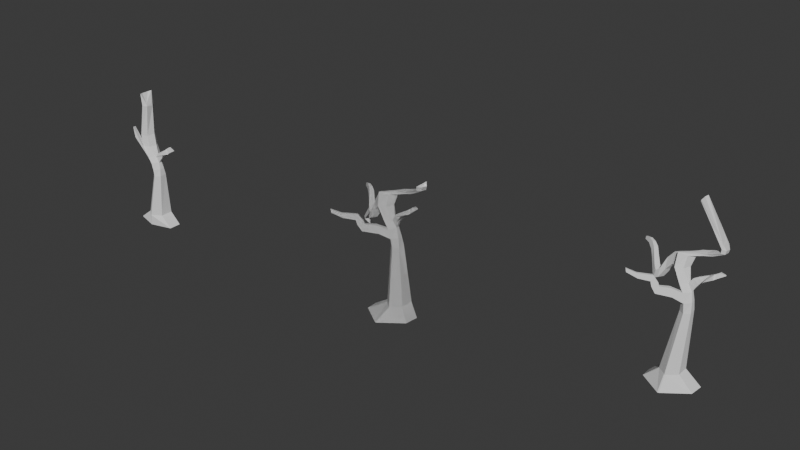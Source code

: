 # Source: arbol_1.blend  (saved by Blender 4.5.91; exported with 4.5.12 LTS)
import bpy
from mathutils import Matrix  # noqa: F401  (used for matrix-valued properties, if any)

bpy.ops.wm.read_factory_settings(use_empty=True)
scene = bpy.context.scene
scene.name = 'Scene'

# ---- collections
col_collection = bpy.data.collections.new('Collection'); scene.collection.children.link(col_collection)

# ---- world
world_world = bpy.data.worlds.new('World'); scene.world = world_world
world_world.use_nodes = True; world_world.node_tree.nodes.clear()
_N = world_world.node_tree.nodes; _L = world_world.node_tree.links
n0 = _N.new('ShaderNodeOutputWorld'); n0.name = 'World Output'; n0.location = (200, 100)
n1 = _N.new('ShaderNodeBackground'); n1.name = 'Background'; n1.location = (-200, 100)
n1.inputs[0].default_value = (0.05088, 0.05088, 0.05088, 1.0)
_L.new(n1.outputs[0], n0.inputs[0])
n0.is_active_output = True
world_world.color = (0.05088, 0.05088, 0.05088)
world_world.sun_shadow_jitter_overblur = 0.0

# ---- meshes
me_cylinder = bpy.data.meshes.new('Cylinder')
me_cylinder.from_pydata([(0.5744, 0.2385, 5.308), (0.3643, 0.539, 5.272), (0.5827, -0.3321, 5.235), (0.3778, -0.5982, 5.146), (0.1932, -0.3002, 5.116), (0.1838, 0.2685, 5.177), (0.08459, 0.3478, 8.2), (-0.02438, 0.6241, 8.234), (-0.0361, -0.2576, 8.211), (-0.2787, -0.5748, 8.228), (-0.2878, -0.2874, 8.181), (-0.1377, 0.3118, 8.193), (0.1179, 0.7304, 8.953), (-0.003132, 0.968, 9.049), (-0.3168, -0.08258, 9.214), (-0.1329, 0.6046, 9.097), (0.922, 1.949, 9.628), (0.8097, 2.232, 9.864), (0.9079, 1.388, 9.726), (0.7874, 1.116, 9.827), (0.753, 1.406, 9.767), (0.7662, 1.969, 9.779), (-0.3141, -0.3788, 9.265), (-0.04196, 0.01367, 9.038), (-0.003685, 0.2275, 7.249), (0.1071, 0.498, 7.338), (0.2543, 0.03758, 7.314), (0.233, -0.195, 7.287), (0.008995, -0.6149, 7.222), (-0.06508, -0.3277, 7.182), (-0.06508, -0.3277, 7.182), (-0.003685, 0.2275, 7.249), (-0.2878, -0.2874, 8.181), (-0.1377, 0.3118, 8.193), (0.2193, 0.5004, 6.757), (0.08612, -0.3368, 6.601), (0.412, -0.2022, 6.728), (0.1002, 0.2274, 6.663), (0.1982, -0.6279, 6.641), (0.4171, 0.03471, 6.761), (0.3327, -0.179, 7.713), (0.4683, -0.1466, 7.929), (0.6298, -0.1064, 8.134), (0.796, -0.06557, 8.341), (0.9476, -0.03091, 8.554), (1.068, -0.001159, 8.766), (1.084, 0.2571, 8.744), (0.9671, 0.2236, 8.538), (0.8206, 0.1857, 8.331), (0.6588, 0.1417, 8.129), (0.5001, 0.09782, 7.93), (0.3632, 0.06284, 7.725), (0.5063, 0.01955, 7.228), (0.6015, 0.01383, 7.492), (0.7193, 0.02188, 7.728), (0.8466, 0.03982, 7.953), (0.9692, 0.06332, 8.171), (1.076, 0.09005, 8.382), (1.065, -0.1589, 8.393), (0.9563, -0.1824, 8.177), (0.8305, -0.2023, 7.953), (0.7012, -0.2166, 7.723), (0.5849, -0.2224, 7.476), (0.4937, -0.2148, 7.2), (0.2995, 0.5152, 6.025), (0.1636, -0.3266, 5.867), (0.5192, -0.2708, 6.0), (0.1531, 0.2424, 5.928), (0.3142, -0.6217, 5.902), (0.5129, 0.129, 6.052), (-0.53, 1.691, 6.258), (-0.5395, 1.645, 6.326), (-0.5212, 1.671, 6.347), (-0.5055, 1.716, 6.275), (0.8152, -1.274, 8.354), (0.8117, -1.27, 8.352), (0.8119, -1.273, 8.364), (0.815, -1.278, 8.366), (1.27, 0.02559, 8.821), (1.294, 0.002302, 8.772), (1.296, -0.05545, 8.781), (1.272, -0.03271, 8.83), (-1.323, -3.194, 7.957), (-1.365, -3.197, 8.224), (-1.405, -3.092, 8.209), (-1.377, -3.088, 7.945), (-0.2152, -0.8934, 6.926), (-0.5029, -1.483, 6.998), (-0.7098, -1.749, 7.762), (-1.11, -2.546, 7.891), (-1.055, -2.688, 7.911), (-0.6429, -1.929, 7.8), (-0.4232, -1.703, 7.045), (-0.1176, -1.147, 6.961), (-0.1478, -0.8845, 6.287), (-0.5686, -1.7, 6.525), (-0.7562, -1.917, 7.353), (-1.072, -2.541, 7.534), (-0.999, -2.685, 7.551), (-0.6669, -2.103, 7.386), (-0.4629, -1.933, 6.546), (-0.01664, -1.142, 6.317), (-0.5473, -1.53, 7.252), (-0.4733, -1.726, 7.31), (-0.7006, -1.861, 7.03), (-0.6118, -2.089, 7.056), (0.1958, 1.273, 9.216), (0.4486, 1.704, 9.199), (0.7634, 1.98, 9.468), (0.8123, 2.247, 9.549), (0.5418, 2.026, 9.19), (0.305, 1.642, 9.144), (0.7374, 1.408, 9.462), (0.373, 1.098, 9.242), (0.08759, 0.6381, 9.294), (0.4111, 1.36, 9.022), (0.64, 1.726, 9.052), (0.9122, 1.941, 9.362), (0.1087, 0.3633, 9.311), (0.4125, 0.833, 9.254), (0.7745, 1.128, 9.509), (0.8949, 1.383, 9.431), (0.577, 1.148, 9.095), (0.3263, 0.736, 9.083), (-0.06508, -0.3277, 7.182), (-0.003685, 0.2275, 7.249), (-0.2878, -0.2874, 8.181), (-0.1377, 0.3118, 8.193), (-0.1377, 0.3118, 8.193), (-0.2878, -0.2874, 8.181), (-0.1329, 0.6046, 9.097), (-0.3168, -0.08258, 9.214), (-1.8, 1.915, 8.043), (-1.83, 1.798, 8.041), (-1.803, 1.981, 8.217), (-1.839, 1.849, 8.239), (-0.4484, -0.08375, 8.101), (-0.645, 0.00443, 7.449), (-0.8078, -0.07223, 6.705), (-0.9657, 0.03692, 6.453), (-1.086, 0.3101, 6.728), (-1.188, 0.5691, 7.066), (-1.323, 0.9, 7.459), (-1.462, 1.203, 7.819), (-1.629, 1.493, 8.047), (-1.588, 1.661, 8.052), (-1.41, 1.43, 7.843), (-1.257, 1.167, 7.47), (-1.109, 0.8776, 7.067), (-0.9919, 0.6561, 6.719), (-0.8587, 0.4318, 6.461), (-0.6921, 0.375, 6.704), (-0.5178, 0.4924, 7.439), (-0.3111, 0.463, 8.101), (-1.599, 1.778, 8.341), (-1.437, 1.611, 8.268), (-1.294, 1.434, 8.066), (-1.138, 1.124, 7.615), (-0.9792, 0.7976, 7.211), (-0.8337, 0.572, 6.966), (-0.6837, 0.5705, 7.29), (-0.5393, 0.7573, 8.127), (-0.3169, 0.7054, 8.821), (-1.651, 1.589, 8.374), (-1.505, 1.371, 8.32), (-1.376, 1.132, 8.108), (-1.236, 0.7712, 7.678), (-1.092, 0.3933, 7.288), (-0.9615, 0.1113, 7.037), (-0.8274, 0.0608, 7.371), (-0.6952, 0.2048, 8.267), (-0.4838, 0.07861, 8.959), (0.05437, 1.379, -1.055), (0.1097, 1.379, -1.055), (0.4271, 1.26, 0.3002), (0.3899, 1.263, 0.2923), (0.4061, 1.274, 0.3293), (0.9188, 0.9117, -1.055), (0.9478, 0.863, -1.055), (0.7622, 0.6513, 0.3616), (0.7437, 0.7111, 0.3595), (0.7608, 0.6767, 0.3947), (0.9023, -0.293, -1.024), (0.8697, -0.3587, -1.022), (0.717, -0.394, 0.3197), (0.738, -0.3282, 0.327), (0.7364, -0.3565, 0.3581), (0.02859, -1.639, -1.047), (-0.02671, -1.639, -1.047), (0.3296, -0.9149, 0.2123), (0.3667, -0.9192, 0.2202), (0.3474, -0.9269, 0.2488), (-0.8364, -0.5171, -1.0), (-0.866, -0.4681, -1.0), (0.02098, -0.2842, 0.1724), (0.03804, -0.3571, 0.1729), (0.02163, -0.312, 0.204), (-0.866, 0.4681, -1.0), (-0.8364, 0.5171, -1.0), (0.06631, 0.7978, 0.2157), (0.04515, 0.7337, 0.2101), (0.04601, 0.7599, 0.2435), (-1.544, 0.9323, 5.727), (-1.661, 1.162, 5.804), (-1.607, 1.339, 5.944), (-1.478, 1.128, 5.886), (-1.395, 1.908, 4.477), (-1.425, 1.967, 4.497), (-1.411, 2.012, 4.533), (-1.378, 1.958, 4.518)], [], [(25, 24, 11, 7), (11, 10, 129, 128), (27, 26, 6, 8), (10, 11, 33, 32), (28, 27, 8, 9), (26, 25, 7, 6), (109, 108, 21, 17), (6, 7, 13, 12), (7, 11, 15, 13), (10, 9, 22, 14), (8, 6, 12, 23), (112, 120, 19, 20), (121, 117, 16, 18), (108, 112, 20, 21), (120, 121, 18, 19), (117, 109, 17, 16), (9, 8, 23, 22), (39, 34, 25, 26), (38, 36, 27, 28), (37, 35, 29, 24), (35, 38, 28, 29), (34, 37, 24, 25), (24, 29, 30, 31), (10, 29, 28, 9), (11, 24, 31, 33), (33, 31, 125, 127), (29, 10, 32, 30), (67, 37, 71, 70), (90, 89, 84, 83), (66, 69, 39, 36), (67, 65, 35, 37), (68, 66, 36, 38), (69, 64, 34, 39), (39, 26, 51, 52), (52, 51, 50, 53), (53, 50, 49, 54), (54, 49, 48, 55), (55, 48, 47, 56), (56, 47, 46, 57), (27, 36, 63, 40), (40, 63, 62, 41), (41, 62, 61, 42), (42, 61, 60, 43), (43, 60, 77, 74), (44, 59, 58, 45), (45, 58, 80, 81), (36, 39, 52, 63), (63, 52, 53, 62), (62, 53, 54, 61), (61, 54, 55, 60), (60, 55, 56, 59), (59, 56, 57, 58), (26, 27, 40, 51), (51, 40, 41, 50), (50, 41, 42, 49), (49, 42, 43, 48), (48, 43, 44, 47), (47, 44, 45, 46), (0, 1, 64, 69), (3, 2, 66, 68), (5, 4, 65, 67), (2, 0, 69, 66), (4, 3, 68, 65), (1, 5, 67, 64), (73, 70, 71, 72), (34, 64, 73, 72), (64, 67, 70, 73), (37, 34, 72, 71), (74, 77, 76, 75), (59, 44, 75, 76), (44, 43, 74, 75), (60, 59, 76, 77), (78, 81, 80, 79), (57, 46, 78, 79), (46, 45, 81, 78), (58, 57, 79, 80), (85, 82, 83, 84), (89, 97, 85, 84), (98, 90, 83, 82), (97, 98, 82, 85), (65, 68, 101, 94), (94, 101, 100, 95), (104, 105, 99, 96), (96, 99, 98, 97), (68, 38, 93, 101), (101, 93, 92, 100), (105, 103, 91, 99), (99, 91, 90, 98), (35, 65, 94, 86), (86, 94, 95, 87), (102, 104, 96, 88), (88, 96, 97, 89), (38, 35, 86, 93), (93, 86, 87, 92), (103, 102, 88, 91), (91, 88, 89, 90), (92, 87, 102, 103), (87, 95, 104, 102), (100, 92, 103, 105), (95, 100, 105, 104), (12, 13, 111, 115), (115, 111, 110, 116), (116, 110, 109, 117), (22, 23, 123, 118), (118, 123, 122, 119), (119, 122, 121, 120), (15, 14, 114, 106), (106, 114, 113, 107), (107, 113, 112, 108), (23, 12, 115, 123), (123, 115, 116, 122), (122, 116, 117, 121), (14, 22, 118, 114), (114, 118, 119, 113), (113, 119, 120, 112), (13, 15, 106, 111), (111, 106, 107, 110), (110, 107, 108, 109), (125, 124, 126, 127), (31, 30, 124, 125), (32, 33, 127, 126), (30, 32, 126, 124), (145, 144, 133, 132), (15, 11, 128, 130), (10, 14, 131, 129), (14, 15, 130, 131), (132, 133, 135, 134), (154, 145, 132, 134), (163, 154, 134, 135), (144, 163, 135, 133), (129, 131, 171, 136), (136, 171, 170, 137), (137, 170, 169, 138), (138, 169, 168, 139), (139, 168, 167, 140), (140, 167, 166, 141), (141, 166, 165, 142), (142, 165, 164, 143), (143, 164, 163, 144), (131, 130, 162, 171), (171, 162, 161, 170), (170, 161, 160, 169), (169, 160, 159, 168), (168, 159, 158, 167), (167, 158, 157, 166), (166, 157, 156, 165), (165, 156, 155, 164), (164, 155, 154, 163), (130, 128, 153, 162), (162, 153, 152, 161), (161, 152, 151, 160), (160, 151, 150, 159), (159, 150, 149, 158), (158, 149, 148, 157), (157, 148, 147, 156), (156, 147, 146, 155), (155, 146, 145, 154), (128, 129, 136, 153), (153, 136, 137, 152), (152, 137, 138, 151), (151, 138, 139, 150), (150, 139, 140, 149), (140, 141, 203, 202), (148, 141, 142, 147), (147, 142, 143, 146), (146, 143, 144, 145), (174, 175, 176), (179, 180, 181), (184, 185, 186), (189, 190, 191), (194, 195, 196), (199, 200, 201), (172, 175, 174, 173), (179, 178, 177, 180), (184, 183, 182, 185), (189, 188, 187, 190), (194, 193, 192, 195), (199, 198, 197, 200), (172, 173, 177, 178, 182, 183, 187, 188, 192, 193, 197, 198), (173, 174, 180, 177), (198, 199, 175, 172), (181, 180, 174, 176, 1, 0), (176, 175, 199, 201, 5, 1), (178, 179, 185, 182), (186, 185, 179, 181, 0, 2), (183, 184, 190, 187), (191, 190, 184, 186, 2, 3), (188, 189, 195, 192), (196, 195, 189, 191, 3, 4), (193, 194, 200, 197), (201, 200, 194, 196, 4, 5), (205, 202, 206, 209), (149, 140, 202, 205), (148, 149, 205, 204), (141, 148, 204, 203), (209, 206, 207, 208), (202, 203, 207, 206), (203, 204, 208, 207), (204, 205, 209, 208)])
_uv = me_cylinder.uv_layers.new(name='UVMap')
_uv.uv.foreach_set('vector', [-8.941e-08, 1.0, 0.1667, 1.0, 0.1667, 1.0, -8.941e-08, 1.0, 0.1667, 1.0, 0.3333, 1.0, 0.3333, 1.0, 0.1667, 1.0, 0.6667, 1.0, 0.8333, 1.0, 0.8333, 1.0, 0.6667, 1.0, 0.3333, 1.0, 0.1667, 1.0, 0.1667, 1.0, 0.3333, 1.0, 0.5, 1.0, 0.6667, 1.0, 0.6667, 1.0, 0.5, 1.0, 0.8333, 1.0, 1.0, 1.0, 1.0, 1.0, 0.8333, 1.0, -8.941e-08, 1.0, 0.1667, 1.0, 0.1667, 1.0, -8.941e-08, 1.0, 0.8333, 1.0, 1.0, 1.0, 1.0, 1.0, 0.8333, 1.0, -8.941e-08, 1.0, 0.1667, 1.0, 0.1667, 1.0, -8.941e-08, 1.0, 0.3333, 1.0, 0.5, 1.0, 0.5, 1.0, 0.3333, 1.0, 0.6667, 1.0, 0.8333, 1.0, 0.8333, 1.0, 0.6667, 1.0, 0.3333, 1.0, 0.5, 1.0, 0.5, 1.0, 0.3333, 1.0, 0.6667, 1.0, 0.8333, 1.0, 0.8333, 1.0, 0.6667, 1.0, 0.1667, 1.0, 0.3333, 1.0, 0.3333, 1.0, 0.1667, 1.0, 0.5, 1.0, 0.6667, 1.0, 0.6667, 1.0, 0.5, 1.0, 0.8333, 1.0, 1.0, 1.0, 1.0, 1.0, 0.8333, 1.0, 0.5, 1.0, 0.6667, 1.0, 0.6667, 1.0, 0.5, 1.0, 0.8333, 1.0, 1.0, 1.0, 1.0, 1.0, 0.8333, 1.0, 0.5, 1.0, 0.6667, 1.0, 0.6667, 1.0, 0.5, 1.0, 0.1667, 1.0, 0.3333, 1.0, 0.3333, 1.0, 0.1667, 1.0, 0.3333, 1.0, 0.5, 1.0, 0.5, 1.0, 0.3333, 1.0, -8.941e-08, 1.0, 0.1667, 1.0, 0.1667, 1.0, -8.941e-08, 1.0, 0.1667, 1.0, 0.3333, 1.0, 0.3333, 1.0, 0.1667, 1.0, 0.3333, 1.0, 0.3333, 1.0, 0.5, 1.0, 0.5, 1.0, 0.1667, 1.0, 0.1667, 1.0, 0.1667, 1.0, 0.1667, 1.0, 0.1667, 1.0, 0.1667, 1.0, 0.1667, 1.0, 0.1667, 1.0, 0.3333, 1.0, 0.3333, 1.0, 0.3333, 1.0, 0.3333, 1.0, 0.1667, 1.0, 0.1667, 1.0, 0.1667, 1.0, 0.1667, 1.0, 0.5, 1.0, 0.3333, 1.0, 0.3333, 1.0, 0.5, 1.0, 0.6667, 1.0, 0.8333, 1.0, 0.8333, 1.0, 0.6667, 1.0, 0.1667, 1.0, 0.3333, 1.0, 0.3333, 1.0, 0.1667, 1.0, 0.5, 1.0, 0.6667, 1.0, 0.6667, 1.0, 0.5, 1.0, 0.8333, 1.0, 1.0, 1.0, 1.0, 1.0, 0.8333, 1.0, 0.8333, 1.0, 0.8333, 1.0, 0.8333, 1.0, 0.8333, 1.0, 0.8333, 1.0, 0.8333, 1.0, 0.8333, 1.0, 0.8333, 1.0, 0.8333, 1.0, 0.8333, 1.0, 0.8333, 1.0, 0.8333, 1.0, 0.8333, 1.0, 0.8333, 1.0, 0.8333, 1.0, 0.8333, 1.0, 0.8333, 1.0, 0.8333, 1.0, 0.8333, 1.0, 0.8333, 1.0, 0.8333, 1.0, 0.8333, 1.0, 0.8333, 1.0, 0.8333, 1.0, 0.6667, 1.0, 0.6667, 1.0, 0.6667, 1.0, 0.6667, 1.0, 0.6667, 1.0, 0.6667, 1.0, 0.6667, 1.0, 0.6667, 1.0, 0.6667, 1.0, 0.6667, 1.0, 0.6667, 1.0, 0.6667, 1.0, 0.6667, 1.0, 0.6667, 1.0, 0.6667, 1.0, 0.6667, 1.0, 0.6667, 1.0, 0.6667, 1.0, 0.6667, 1.0, 0.6667, 1.0, 0.6667, 1.0, 0.6667, 1.0, 0.6667, 1.0, 0.6667, 1.0, 0.6667, 1.0, 0.6667, 1.0, 0.6667, 1.0, 0.6667, 1.0, 0.6667, 1.0, 0.8333, 1.0, 0.8333, 1.0, 0.6667, 1.0, 0.6667, 1.0, 0.8333, 1.0, 0.8333, 1.0, 0.6667, 1.0, 0.6667, 1.0, 0.8333, 1.0, 0.8333, 1.0, 0.6667, 1.0, 0.6667, 1.0, 0.8333, 1.0, 0.8333, 1.0, 0.6667, 1.0, 0.6667, 1.0, 0.8333, 1.0, 0.8333, 1.0, 0.6667, 1.0, 0.6667, 1.0, 0.8333, 1.0, 0.8333, 1.0, 0.6667, 1.0, 0.8333, 1.0, 0.6667, 1.0, 0.6667, 1.0, 0.8333, 1.0, 0.8333, 1.0, 0.6667, 1.0, 0.6667, 1.0, 0.8333, 1.0, 0.8333, 1.0, 0.6667, 1.0, 0.6667, 1.0, 0.8333, 1.0, 0.8333, 1.0, 0.6667, 1.0, 0.6667, 1.0, 0.8333, 1.0, 0.8333, 1.0, 0.6667, 1.0, 0.6667, 1.0, 0.8333, 1.0, 0.8333, 1.0, 0.6667, 1.0, 0.6667, 1.0, 0.8333, 1.0, 0.8333, 1.0, 1.0, 1.0, 1.0, 1.0, 0.8333, 1.0, 0.5, 1.0, 0.6667, 1.0, 0.6667, 1.0, 0.5, 1.0, 0.1667, 1.0, 0.3333, 1.0, 0.3333, 1.0, 0.1667, 1.0, 0.6667, 1.0, 0.8333, 1.0, 0.8333, 1.0, 0.6667, 1.0, 0.3333, 1.0, 0.5, 1.0, 0.5, 1.0, 0.3333, 1.0, -8.941e-08, 1.0, 0.1667, 1.0, 0.1667, 1.0, -8.941e-08, 1.0, -8.941e-08, 1.0, 0.1667, 1.0, 0.1667, 1.0, -8.941e-08, 1.0, 1.0, 1.0, 1.0, 1.0, 1.0, 1.0, 1.0, 1.0, -8.941e-08, 1.0, 0.1667, 1.0, 0.1667, 1.0, -8.941e-08, 1.0, 0.1667, 1.0, -8.941e-08, 1.0, -8.941e-08, 1.0, 0.1667, 1.0, 0.6667, 1.0, 0.6667, 1.0, 0.6667, 1.0, 0.6667, 1.0, 0.6667, 1.0, 0.6667, 1.0, 0.6667, 1.0, 0.6667, 1.0, 0.6667, 1.0, 0.6667, 1.0, 0.6667, 1.0, 0.6667, 1.0, 0.6667, 1.0, 0.6667, 1.0, 0.6667, 1.0, 0.6667, 1.0, 0.8333, 1.0, 0.6667, 1.0, 0.6667, 1.0, 0.8333, 1.0, 0.8333, 1.0, 0.8333, 1.0, 0.8333, 1.0, 0.8333, 1.0, 0.8333, 1.0, 0.6667, 1.0, 0.6667, 1.0, 0.8333, 1.0, 0.6667, 1.0, 0.8333, 1.0, 0.8333, 1.0, 0.6667, 1.0, 0.3333, 1.0, 0.5, 1.0, 0.5, 1.0, 0.3333, 1.0, 0.3333, 1.0, 0.3333, 1.0, 0.3333, 1.0, 0.3333, 1.0, 0.5, 1.0, 0.5, 1.0, 0.5, 1.0, 0.5, 1.0, 0.3333, 1.0, 0.5, 1.0, 0.5, 1.0, 0.3333, 1.0, 0.3333, 1.0, 0.5, 1.0, 0.5, 1.0, 0.3333, 1.0, 0.3333, 1.0, 0.5, 1.0, 0.5, 1.0, 0.3333, 1.0, 0.3333, 1.0, 0.5, 1.0, 0.5, 1.0, 0.3333, 1.0, 0.3333, 1.0, 0.5, 1.0, 0.5, 1.0, 0.3333, 1.0, 0.5, 1.0, 0.5, 1.0, 0.5, 1.0, 0.5, 1.0, 0.5, 1.0, 0.5, 1.0, 0.5, 1.0, 0.5, 1.0, 0.5, 1.0, 0.5, 1.0, 0.5, 1.0, 0.5, 1.0, 0.5, 1.0, 0.5, 1.0, 0.5, 1.0, 0.5, 1.0, 0.3333, 1.0, 0.3333, 1.0, 0.3333, 1.0, 0.3333, 1.0, 0.3333, 1.0, 0.3333, 1.0, 0.3333, 1.0, 0.3333, 1.0, 0.3333, 1.0, 0.3333, 1.0, 0.3333, 1.0, 0.3333, 1.0, 0.3333, 1.0, 0.3333, 1.0, 0.3333, 1.0, 0.3333, 1.0, 0.5, 1.0, 0.3333, 1.0, 0.3333, 1.0, 0.5, 1.0, 0.5, 1.0, 0.3333, 1.0, 0.3333, 1.0, 0.5, 1.0, 0.5, 1.0, 0.3333, 1.0, 0.3333, 1.0, 0.5, 1.0, 0.5, 1.0, 0.3333, 1.0, 0.3333, 1.0, 0.5, 1.0, 0.5, 1.0, 0.3333, 1.0, 0.3333, 1.0, 0.5, 1.0, 0.3333, 1.0, 0.3333, 1.0, 0.3333, 1.0, 0.3333, 1.0, 0.5, 1.0, 0.5, 1.0, 0.5, 1.0, 0.5, 1.0, 0.3333, 1.0, 0.5, 1.0, 0.5, 1.0, 0.3333, 1.0, 0.8333, 1.0, 1.0, 1.0, 1.0, 1.0, 0.8333, 1.0, 0.8333, 1.0, 1.0, 1.0, 1.0, 1.0, 0.8333, 1.0, 0.8333, 1.0, 1.0, 1.0, 1.0, 1.0, 0.8333, 1.0, 0.5, 1.0, 0.6667, 1.0, 0.6667, 1.0, 0.5, 1.0, 0.5, 1.0, 0.6667, 1.0, 0.6667, 1.0, 0.5, 1.0, 0.5, 1.0, 0.6667, 1.0, 0.6667, 1.0, 0.5, 1.0, 0.1667, 1.0, 0.3333, 1.0, 0.3333, 1.0, 0.1667, 1.0, 0.1667, 1.0, 0.3333, 1.0, 0.3333, 1.0, 0.1667, 1.0, 0.1667, 1.0, 0.3333, 1.0, 0.3333, 1.0, 0.1667, 1.0, 0.6667, 1.0, 0.8333, 1.0, 0.8333, 1.0, 0.6667, 1.0, 0.6667, 1.0, 0.8333, 1.0, 0.8333, 1.0, 0.6667, 1.0, 0.6667, 1.0, 0.8333, 1.0, 0.8333, 1.0, 0.6667, 1.0, 0.3333, 1.0, 0.5, 1.0, 0.5, 1.0, 0.3333, 1.0, 0.3333, 1.0, 0.5, 1.0, 0.5, 1.0, 0.3333, 1.0, 0.3333, 1.0, 0.5, 1.0, 0.5, 1.0, 0.3333, 1.0, -8.941e-08, 1.0, 0.1667, 1.0, 0.1667, 1.0, -8.941e-08, 1.0, -8.941e-08, 1.0, 0.1667, 1.0, 0.1667, 1.0, -8.941e-08, 1.0, -8.941e-08, 1.0, 0.1667, 1.0, 0.1667, 1.0, -8.941e-08, 1.0, 0.1667, 1.0, 0.3333, 1.0, 0.3333, 1.0, 0.1667, 1.0, 0.1667, 1.0, 0.3333, 1.0, 0.3333, 1.0, 0.1667, 1.0, 0.3333, 1.0, 0.1667, 1.0, 0.1667, 1.0, 0.3333, 1.0, 0.3333, 1.0, 0.3333, 1.0, 0.3333, 1.0, 0.3333, 1.0, 0.1667, 1.0, 0.3333, 1.0, 0.3333, 1.0, 0.1667, 1.0, 0.1667, 1.0, 0.1667, 1.0, 0.1667, 1.0, 0.1667, 1.0, 0.3333, 1.0, 0.3333, 1.0, 0.3333, 1.0, 0.3333, 1.0, 0.3333, 1.0, 0.1667, 1.0, 0.1667, 1.0, 0.3333, 1.0, 0.1667, 1.0, 0.3333, 1.0, 0.3333, 1.0, 0.1667, 1.0, 0.1667, 1.0, 0.1667, 1.0, 0.1667, 1.0, 0.1667, 1.0, 0.3333, 1.0, 0.1667, 1.0, 0.1667, 1.0, 0.3333, 1.0, 0.3333, 1.0, 0.3333, 1.0, 0.3333, 1.0, 0.3333, 1.0, 0.3333, 1.0, 0.3333, 1.0, 0.3333, 1.0, 0.3333, 1.0, 0.3333, 1.0, 0.3333, 1.0, 0.3333, 1.0, 0.3333, 1.0, 0.3333, 1.0, 0.3333, 1.0, 0.3333, 1.0, 0.3333, 1.0, 0.3333, 1.0, 0.3333, 1.0, 0.3333, 1.0, 0.3333, 1.0, 0.3333, 1.0, 0.3333, 1.0, 0.3333, 1.0, 0.3333, 1.0, 0.3333, 1.0, 0.3333, 1.0, 0.3333, 1.0, 0.3333, 1.0, 0.3333, 1.0, 0.3333, 1.0, 0.3333, 1.0, 0.3333, 1.0, 0.3333, 1.0, 0.3333, 1.0, 0.3333, 1.0, 0.3333, 1.0, 0.3333, 1.0, 0.3333, 1.0, 0.3333, 1.0, 0.3333, 1.0, 0.3333, 1.0, 0.1667, 1.0, 0.1667, 1.0, 0.3333, 1.0, 0.3333, 1.0, 0.1667, 1.0, 0.1667, 1.0, 0.3333, 1.0, 0.3333, 1.0, 0.1667, 1.0, 0.1667, 1.0, 0.3333, 1.0, 0.3333, 1.0, 0.1667, 1.0, 0.1667, 1.0, 0.3333, 1.0, 0.3333, 1.0, 0.1667, 1.0, 0.1667, 1.0, 0.3333, 1.0, 0.3333, 1.0, 0.1667, 1.0, 0.1667, 1.0, 0.3333, 1.0, 0.3333, 1.0, 0.1667, 1.0, 0.1667, 1.0, 0.3333, 1.0, 0.3333, 1.0, 0.1667, 1.0, 0.1667, 1.0, 0.3333, 1.0, 0.3333, 1.0, 0.1667, 1.0, 0.1667, 1.0, 0.3333, 1.0, 0.1667, 1.0, 0.1667, 1.0, 0.1667, 1.0, 0.1667, 1.0, 0.1667, 1.0, 0.1667, 1.0, 0.1667, 1.0, 0.1667, 1.0, 0.1667, 1.0, 0.1667, 1.0, 0.1667, 1.0, 0.1667, 1.0, 0.1667, 1.0, 0.1667, 1.0, 0.1667, 1.0, 0.1667, 1.0, 0.1667, 1.0, 0.1667, 1.0, 0.1667, 1.0, 0.1667, 1.0, 0.1667, 1.0, 0.1667, 1.0, 0.1667, 1.0, 0.1667, 1.0, 0.1667, 1.0, 0.1667, 1.0, 0.1667, 1.0, 0.1667, 1.0, 0.1667, 1.0, 0.1667, 1.0, 0.1667, 1.0, 0.1667, 1.0, 0.1667, 1.0, 0.1667, 1.0, 0.1667, 1.0, 0.1667, 1.0, 0.1667, 1.0, 0.3333, 1.0, 0.3333, 1.0, 0.1667, 1.0, 0.1667, 1.0, 0.3333, 1.0, 0.3333, 1.0, 0.1667, 1.0, 0.1667, 1.0, 0.3333, 1.0, 0.3333, 1.0, 0.1667, 1.0, 0.1667, 1.0, 0.3333, 1.0, 0.3333, 1.0, 0.1667, 1.0, 0.1667, 1.0, 0.3333, 1.0, 0.3333, 1.0, 0.1667, 1.0, 0.3333, 1.0, 0.3333, 1.0, 0.3333, 1.0, 0.3333, 1.0, 0.1667, 1.0, 0.3333, 1.0, 0.3333, 1.0, 0.1667, 1.0, 0.1667, 1.0, 0.3333, 1.0, 0.3333, 1.0, 0.1667, 1.0, 0.1667, 1.0, 0.3333, 1.0, 0.3333, 1.0, 0.1667, 1.0, 0.9916, 1.0, 1.0, 0.9999, 1.0, 1.0, 0.828, 1.0, 0.842, 1.0, 0.8333, 1.0, 0.658, 1.0, 0.672, 1.0, 0.6667, 1.0, 0.4912, 1.0, 0.5085, 1.0, 0.5, 1.0, 0.328, 1.0, 0.3424, 1.0, 0.3333, 1.0, 0.1576, 1.0, 0.172, 1.0, 0.1667, 1.0, 1.0, 0.5, 1.0, 0.9999, 0.9916, 1.0, 0.9947, 0.5, 0.828, 1.0, 0.828, 0.5, 0.8389, 0.5, 0.842, 1.0, 0.658, 1.0, 0.6611, 0.5, 0.672, 0.5, 0.672, 1.0, 0.4912, 1.0, 0.4947, 0.5, 0.5053, 0.5, 0.5085, 1.0, 0.328, 1.0, 0.328, 0.5, 0.339, 0.5, 0.3424, 1.0, 0.1576, 1.0, 0.161, 0.5, 0.172, 0.5, 0.172, 1.0, 0.7434, 0.4862, 0.7566, 0.4862, 0.9509, 0.374, 0.9578, 0.3623, 0.9578, 0.1377, 0.9509, 0.126, 0.7566, 0.01383, 0.7434, 0.01383, 0.5493, 0.1259, 0.5422, 0.1377, 0.5422, 0.3623, 0.5493, 0.3741, 0.9947, 0.5, 0.9916, 1.0, 0.842, 1.0, 0.8389, 0.5, 0.161, 0.5, 0.1576, 1.0, 0.008793, 1.0, 0.00532, 0.5, 0.8333, 1.0, 0.842, 1.0, 0.9916, 1.0, 1.0, 1.0, 1.0, 1.0, 0.8333, 1.0, -8.941e-08, 1.0, 0.008793, 1.0, 0.1576, 1.0, 0.1667, 1.0, 0.1667, 1.0, -8.941e-08, 1.0, 0.828, 0.5, 0.828, 1.0, 0.672, 1.0, 0.672, 0.5, 0.6667, 1.0, 0.672, 1.0, 0.828, 1.0, 0.8333, 1.0, 0.8333, 1.0, 0.6667, 1.0, 0.6611, 0.5, 0.658, 1.0, 0.5085, 1.0, 0.5053, 0.5, 0.5, 1.0, 0.5085, 1.0, 0.658, 1.0, 0.6667, 1.0, 0.6667, 1.0, 0.5, 1.0, 0.4947, 0.5, 0.4912, 1.0, 0.3424, 1.0, 0.339, 0.5, 0.3333, 1.0, 0.3424, 1.0, 0.4912, 1.0, 0.5, 1.0, 0.5, 1.0, 0.3333, 1.0, 0.328, 0.5, 0.328, 1.0, 0.172, 1.0, 0.172, 0.5, 0.1667, 1.0, 0.172, 1.0, 0.328, 1.0, 0.3333, 1.0, 0.3333, 1.0, 0.1667, 1.0, 0.1667, 1.0, 0.3333, 1.0, 0.3333, 1.0, 0.1667, 1.0, 0.1667, 1.0, 0.3333, 1.0, 0.3333, 1.0, 0.1667, 1.0, 0.1667, 1.0, 0.1667, 1.0, 0.1667, 1.0, 0.1667, 1.0, 0.3333, 1.0, 0.1667, 1.0, 0.1667, 1.0, 0.3333, 1.0, 0.1667, 1.0, 0.3333, 1.0, 0.3333, 1.0, 0.1667, 1.0, 0.3333, 1.0, 0.3333, 1.0, 0.3333, 1.0, 0.3333, 1.0, 0.3333, 1.0, 0.1667, 1.0, 0.1667, 1.0, 0.3333, 1.0, 0.1667, 1.0, 0.1667, 1.0, 0.1667, 1.0, 0.1667, 1.0])
me_cylinder.update()
me_cylinder_005 = bpy.data.meshes.new('Cylinder.005')
me_cylinder_005.from_pydata([(0.0002911, 1.0, -1.0), (0.02832, 0.9968, 0.214), (0.866, 0.5, -1.0), (0.4116, 0.4964, 0.2128), (0.866, -0.5, -1.0), (0.4125, -0.5038, 0.2124), (0.0009491, -1.0, -1.0), (0.03247, -1.004, 0.2121), (-0.866, -0.5, -1.0), (-0.3084, -0.5038, 0.2122), (-0.866, 0.5, -1.0), (-0.3124, 0.4968, 0.214), (0.4743, 0.2282, 5.181), (0.2569, 0.5074, 5.181), (0.4921, -0.3433, 5.124), (0.2903, -0.6311, 5.087), (0.09863, -0.3518, 5.088), (0.07917, 0.2173, 5.133), (0.06956, 0.242, 8.357), (-0.03921, 0.521, 8.389), (-0.0155, -0.315, 8.335), (-0.2275, -0.5941, 8.335), (-0.2474, -0.3154, 8.29), (-0.1308, 0.2421, 8.323), (0.009914, 0.2491, 9.717), (-0.09801, 0.5278, 9.749), (-0.3065, -0.3084, 9.649), (-0.1897, 0.2488, 9.682), (0.07324, 0.2697, 13.09), (-0.03176, 0.5507, 13.33), (0.07902, -0.2879, 13.2), (-0.0283, -0.566, 13.33), (-0.07439, -0.2873, 13.28), (-0.07624, 0.2711, 13.28), (0.05151, 0.2721, 13.47), (-0.0776, 0.5568, 14.66), (0.05222, -0.2861, 13.47), (-0.07617, -0.5596, 14.66), (-0.123, -0.2807, 14.61), (-0.1238, 0.2775, 14.61), (-0.2877, -0.5869, 9.695), (-0.0805, -0.3084, 9.584), (-0.007463, 0.2314, 7.235), (0.1006, 0.5145, 7.292), (0.2563, 0.06789, 7.25), (0.2392, -0.1671, 7.235), (0.02307, -0.6094, 7.231), (-0.05901, -0.331, 7.198), (-0.6159, -0.5772, 10.5), (-0.5743, -0.8561, 10.55), (-0.5069, -0.8629, 9.377), (-0.5638, -0.5839, 9.355), (0.1845, 0.5074, 6.69), (0.06378, -0.3464, 6.588), (0.3907, -0.1773, 6.641), (0.06785, 0.2204, 6.63), (0.1837, -0.6251, 6.614), (0.3918, 0.06086, 6.665), (0.3473, -0.1582, 7.678), (0.474, -0.1554, 7.929), (0.6216, -0.1546, 8.177), (0.7737, -0.1534, 8.429), (0.9145, -0.1518, 8.679), (1.028, -0.1495, 8.924), (1.027, 0.08362, 8.924), (0.9194, 0.08119, 8.681), (0.785, 0.07946, 8.432), (0.6384, 0.07824, 8.182), (0.495, 0.07734, 7.934), (0.3688, 0.07592, 7.69), (0.5031, 0.07031, 7.111), (0.6077, 0.07499, 7.364), (0.7269, 0.07662, 7.607), (0.8509, 0.07796, 7.851), (0.9682, 0.07976, 8.094), (1.07, 0.08212, 8.335), (1.07, -0.151, 8.335), (0.9659, -0.1533, 8.093), (0.844, -0.155, 7.849), (0.7166, -0.1563, 7.604), (0.5972, -0.1593, 7.354), (0.4946, -0.1658, 7.094), (0.2289, 0.504, 5.944), (0.1056, -0.3546, 5.842), (0.464, -0.2613, 5.897), (0.08504, 0.2147, 5.888), (0.2636, -0.634, 5.854), (0.4511, 0.1391, 5.938), (-0.5333, 1.631, 6.191), (-0.532, 1.601, 6.261), (-0.5151, 1.623, 6.281), (-0.5124, 1.653, 6.208), (0.878, -1.197, 8.262), (0.8741, -1.193, 8.261), (0.8745, -1.198, 8.275), (0.8779, -1.201, 8.277), (1.263, -0.01001, 8.813), (1.297, 0.001722, 8.715), (1.303, -0.05047, 8.719), (1.269, -0.0622, 8.817)], [], [(0, 1, 3, 2), (2, 3, 5, 4), (4, 5, 7, 6), (6, 7, 9, 8), (5, 3, 12, 14), (8, 9, 11, 10), (10, 11, 1, 0), (0, 2, 4, 6, 8, 10), (43, 42, 23, 19), (11, 9, 16, 17), (3, 1, 13, 12), (7, 5, 14, 15), (1, 11, 17, 13), (9, 7, 15, 16), (23, 22, 26, 27), (45, 44, 18, 20), (42, 47, 22, 23), (46, 45, 20, 21), (44, 43, 19, 18), (25, 27, 33, 29), (18, 19, 25, 24), (19, 23, 27, 25), (22, 21, 40, 26), (20, 18, 24, 41), (33, 32, 38, 39), (26, 40, 31, 32), (41, 24, 28, 30), (27, 26, 32, 33), (40, 41, 30, 31), (24, 25, 29, 28), (34, 35, 39, 38, 37, 36), (31, 30, 36, 37), (28, 29, 35, 34), (29, 33, 39, 35), (32, 31, 37, 38), (30, 28, 34, 36), (21, 20, 41, 40), (57, 52, 43, 44), (56, 54, 45, 46), (55, 53, 47, 42), (53, 56, 46, 47), (52, 55, 42, 43), (22, 47, 51, 48), (51, 50, 49, 48), (21, 22, 48, 49), (47, 46, 50, 51), (46, 21, 49, 50), (85, 55, 89, 88), (83, 86, 56, 53), (84, 87, 57, 54), (85, 83, 53, 55), (86, 84, 54, 56), (87, 82, 52, 57), (57, 44, 69, 70), (70, 69, 68, 71), (71, 68, 67, 72), (72, 67, 66, 73), (73, 66, 65, 74), (74, 65, 64, 75), (45, 54, 81, 58), (58, 81, 80, 59), (59, 80, 79, 60), (60, 79, 78, 61), (61, 78, 95, 92), (62, 77, 76, 63), (63, 76, 98, 99), (54, 57, 70, 81), (81, 70, 71, 80), (80, 71, 72, 79), (79, 72, 73, 78), (78, 73, 74, 77), (77, 74, 75, 76), (44, 45, 58, 69), (69, 58, 59, 68), (68, 59, 60, 67), (67, 60, 61, 66), (66, 61, 62, 65), (65, 62, 63, 64), (12, 13, 82, 87), (15, 14, 84, 86), (17, 16, 83, 85), (14, 12, 87, 84), (16, 15, 86, 83), (13, 17, 85, 82), (91, 88, 89, 90), (52, 82, 91, 90), (82, 85, 88, 91), (55, 52, 90, 89), (92, 95, 94, 93), (77, 62, 93, 94), (62, 61, 92, 93), (78, 77, 94, 95), (96, 99, 98, 97), (75, 64, 96, 97), (64, 63, 99, 96), (76, 75, 97, 98)])
_uv = me_cylinder_005.uv_layers.new(name='UVMap')
_uv.uv.foreach_set('vector', [1.0, 0.5, 1.0, 1.0, 0.8333, 1.0, 0.8333, 0.5, 0.8333, 0.5, 0.8333, 1.0, 0.6667, 1.0, 0.6667, 0.5, 0.6667, 0.5, 0.6667, 1.0, 0.5, 1.0, 0.5, 0.5, 0.5, 0.5, 0.5, 1.0, 0.3333, 1.0, 0.3333, 0.5, 0.6667, 1.0, 0.8333, 1.0, 0.8333, 1.0, 0.6667, 1.0, 0.3333, 0.5, 0.3333, 1.0, 0.1667, 1.0, 0.1667, 0.5, 0.1667, 0.5, 0.1667, 1.0, -8.941e-08, 1.0, -8.941e-08, 0.5, 0.75, 0.49, 0.9578, 0.37, 0.9578, 0.13, 0.75, 0.01, 0.5422, 0.13, 0.5422, 0.37, -8.941e-08, 1.0, 0.1667, 1.0, 0.1667, 1.0, -8.941e-08, 1.0, 0.1667, 1.0, 0.3333, 1.0, 0.3333, 1.0, 0.1667, 1.0, 0.8333, 1.0, 1.0, 1.0, 1.0, 1.0, 0.8333, 1.0, 0.5, 1.0, 0.6667, 1.0, 0.6667, 1.0, 0.5, 1.0, -8.941e-08, 1.0, 0.1667, 1.0, 0.1667, 1.0, -8.941e-08, 1.0, 0.3333, 1.0, 0.5, 1.0, 0.5, 1.0, 0.3333, 1.0, 0.1667, 1.0, 0.3333, 1.0, 0.3333, 1.0, 0.1667, 1.0, 0.6667, 1.0, 0.8333, 1.0, 0.8333, 1.0, 0.6667, 1.0, 0.1667, 1.0, 0.3333, 1.0, 0.3333, 1.0, 0.1667, 1.0, 0.5, 1.0, 0.6667, 1.0, 0.6667, 1.0, 0.5, 1.0, 0.8333, 1.0, 1.0, 1.0, 1.0, 1.0, 0.8333, 1.0, -8.941e-08, 1.0, 0.1667, 1.0, 0.1667, 1.0, -8.941e-08, 1.0, 0.8333, 1.0, 1.0, 1.0, 1.0, 1.0, 0.8333, 1.0, -8.941e-08, 1.0, 0.1667, 1.0, 0.1667, 1.0, -8.941e-08, 1.0, 0.3333, 1.0, 0.5, 1.0, 0.5, 1.0, 0.3333, 1.0, 0.6667, 1.0, 0.8333, 1.0, 0.8333, 1.0, 0.6667, 1.0, 0.1667, 1.0, 0.3333, 1.0, 0.3333, 1.0, 0.1667, 1.0, 0.3333, 1.0, 0.5, 1.0, 0.5, 1.0, 0.3333, 1.0, 0.6667, 1.0, 0.8333, 1.0, 0.8333, 1.0, 0.6667, 1.0, 0.1667, 1.0, 0.3333, 1.0, 0.3333, 1.0, 0.1667, 1.0, 0.5, 1.0, 0.6667, 1.0, 0.6667, 1.0, 0.5, 1.0, 0.8333, 1.0, 1.0, 1.0, 1.0, 1.0, 0.8333, 1.0, 0.4578, 0.37, 0.25, 0.49, 0.04215, 0.37, 0.04215, 0.13, 0.25, 0.01, 0.4578, 0.13, 0.5, 1.0, 0.6667, 1.0, 0.6667, 1.0, 0.5, 1.0, 0.8333, 1.0, 1.0, 1.0, 1.0, 1.0, 0.8333, 1.0, -8.941e-08, 1.0, 0.1667, 1.0, 0.1667, 1.0, -8.941e-08, 1.0, 0.3333, 1.0, 0.5, 1.0, 0.5, 1.0, 0.3333, 1.0, 0.6667, 1.0, 0.8333, 1.0, 0.8333, 1.0, 0.6667, 1.0, 0.5, 1.0, 0.6667, 1.0, 0.6667, 1.0, 0.5, 1.0, 0.8333, 1.0, 1.0, 1.0, 1.0, 1.0, 0.8333, 1.0, 0.5, 1.0, 0.6667, 1.0, 0.6667, 1.0, 0.5, 1.0, 0.1667, 1.0, 0.3333, 1.0, 0.3333, 1.0, 0.1667, 1.0, 0.3333, 1.0, 0.5, 1.0, 0.5, 1.0, 0.3333, 1.0, -8.941e-08, 1.0, 0.1667, 1.0, 0.1667, 1.0, -8.941e-08, 1.0, 0.3333, 1.0, 0.3333, 1.0, 0.3333, 1.0, 0.3333, 1.0, 0.3333, 1.0, 0.5, 1.0, 0.5, 1.0, 0.3333, 1.0, 0.5, 1.0, 0.3333, 1.0, 0.3333, 1.0, 0.5, 1.0, 0.3333, 1.0, 0.5, 1.0, 0.5, 1.0, 0.3333, 1.0, 0.5, 1.0, 0.5, 1.0, 0.5, 1.0, 0.5, 1.0, 0.1667, 1.0, 0.1667, 1.0, 0.1667, 1.0, 0.1667, 1.0, 0.3333, 1.0, 0.5, 1.0, 0.5, 1.0, 0.3333, 1.0, 0.6667, 1.0, 0.8333, 1.0, 0.8333, 1.0, 0.6667, 1.0, 0.1667, 1.0, 0.3333, 1.0, 0.3333, 1.0, 0.1667, 1.0, 0.5, 1.0, 0.6667, 1.0, 0.6667, 1.0, 0.5, 1.0, 0.8333, 1.0, 1.0, 1.0, 1.0, 1.0, 0.8333, 1.0, 0.8333, 1.0, 0.8333, 1.0, 0.8333, 1.0, 0.8333, 1.0, 0.8333, 1.0, 0.8333, 1.0, 0.8333, 1.0, 0.8333, 1.0, 0.8333, 1.0, 0.8333, 1.0, 0.8333, 1.0, 0.8333, 1.0, 0.8333, 1.0, 0.8333, 1.0, 0.8333, 1.0, 0.8333, 1.0, 0.8333, 1.0, 0.8333, 1.0, 0.8333, 1.0, 0.8333, 1.0, 0.8333, 1.0, 0.8333, 1.0, 0.8333, 1.0, 0.8333, 1.0, 0.6667, 1.0, 0.6667, 1.0, 0.6667, 1.0, 0.6667, 1.0, 0.6667, 1.0, 0.6667, 1.0, 0.6667, 1.0, 0.6667, 1.0, 0.6667, 1.0, 0.6667, 1.0, 0.6667, 1.0, 0.6667, 1.0, 0.6667, 1.0, 0.6667, 1.0, 0.6667, 1.0, 0.6667, 1.0, 0.6667, 1.0, 0.6667, 1.0, 0.6667, 1.0, 0.6667, 1.0, 0.6667, 1.0, 0.6667, 1.0, 0.6667, 1.0, 0.6667, 1.0, 0.6667, 1.0, 0.6667, 1.0, 0.6667, 1.0, 0.6667, 1.0, 0.6667, 1.0, 0.8333, 1.0, 0.8333, 1.0, 0.6667, 1.0, 0.6667, 1.0, 0.8333, 1.0, 0.8333, 1.0, 0.6667, 1.0, 0.6667, 1.0, 0.8333, 1.0, 0.8333, 1.0, 0.6667, 1.0, 0.6667, 1.0, 0.8333, 1.0, 0.8333, 1.0, 0.6667, 1.0, 0.6667, 1.0, 0.8333, 1.0, 0.8333, 1.0, 0.6667, 1.0, 0.6667, 1.0, 0.8333, 1.0, 0.8333, 1.0, 0.6667, 1.0, 0.8333, 1.0, 0.6667, 1.0, 0.6667, 1.0, 0.8333, 1.0, 0.8333, 1.0, 0.6667, 1.0, 0.6667, 1.0, 0.8333, 1.0, 0.8333, 1.0, 0.6667, 1.0, 0.6667, 1.0, 0.8333, 1.0, 0.8333, 1.0, 0.6667, 1.0, 0.6667, 1.0, 0.8333, 1.0, 0.8333, 1.0, 0.6667, 1.0, 0.6667, 1.0, 0.8333, 1.0, 0.8333, 1.0, 0.6667, 1.0, 0.6667, 1.0, 0.8333, 1.0, 0.8333, 1.0, 1.0, 1.0, 1.0, 1.0, 0.8333, 1.0, 0.5, 1.0, 0.6667, 1.0, 0.6667, 1.0, 0.5, 1.0, 0.1667, 1.0, 0.3333, 1.0, 0.3333, 1.0, 0.1667, 1.0, 0.6667, 1.0, 0.8333, 1.0, 0.8333, 1.0, 0.6667, 1.0, 0.3333, 1.0, 0.5, 1.0, 0.5, 1.0, 0.3333, 1.0, -8.941e-08, 1.0, 0.1667, 1.0, 0.1667, 1.0, -8.941e-08, 1.0, -8.941e-08, 1.0, 0.1667, 1.0, 0.1667, 1.0, -8.941e-08, 1.0, 1.0, 1.0, 1.0, 1.0, 1.0, 1.0, 1.0, 1.0, -8.941e-08, 1.0, 0.1667, 1.0, 0.1667, 1.0, -8.941e-08, 1.0, 0.1667, 1.0, -8.941e-08, 1.0, -8.941e-08, 1.0, 0.1667, 1.0, 0.6667, 1.0, 0.6667, 1.0, 0.6667, 1.0, 0.6667, 1.0, 0.6667, 1.0, 0.6667, 1.0, 0.6667, 1.0, 0.6667, 1.0, 0.6667, 1.0, 0.6667, 1.0, 0.6667, 1.0, 0.6667, 1.0, 0.6667, 1.0, 0.6667, 1.0, 0.6667, 1.0, 0.6667, 1.0, 0.8333, 1.0, 0.6667, 1.0, 0.6667, 1.0, 0.8333, 1.0, 0.8333, 1.0, 0.8333, 1.0, 0.8333, 1.0, 0.8333, 1.0, 0.8333, 1.0, 0.6667, 1.0, 0.6667, 1.0, 0.8333, 1.0, 0.6667, 1.0, 0.8333, 1.0, 0.8333, 1.0, 0.6667, 1.0])
me_cylinder_005.update()
me_cylinder_001 = bpy.data.meshes.new('Cylinder.001')
me_cylinder_001.from_pydata([(0.5744, 0.2385, 5.308), (0.3643, 0.539, 5.272), (0.5827, -0.3321, 5.235), (0.3778, -0.5982, 5.146), (0.1932, -0.3002, 5.116), (0.1838, 0.2685, 5.177), (0.08459, 0.3478, 8.2), (-0.02438, 0.6241, 8.234), (-0.0361, -0.2576, 8.211), (-0.2787, -0.5748, 8.228), (-0.2878, -0.2874, 8.181), (-0.1377, 0.3118, 8.193), (0.1179, 0.7304, 8.953), (-0.003132, 0.968, 9.049), (-0.3168, -0.08258, 9.214), (-0.1329, 0.6046, 9.097), (0.8883, 1.935, 9.66), (0.8481, 2.096, 9.82), (0.8698, 1.403, 9.747), (0.8181, 1.278, 9.809), (0.7955, 1.407, 9.755), (0.8058, 1.971, 9.757), (-0.3141, -0.3788, 9.265), (-0.04196, 0.01367, 9.038), (-0.003685, 0.2275, 7.249), (0.1071, 0.498, 7.338), (0.2543, 0.03758, 7.314), (0.233, -0.195, 7.287), (0.008995, -0.6149, 7.222), (-0.06508, -0.3277, 7.182), (-0.06508, -0.3277, 7.182), (-0.003685, 0.2275, 7.249), (-0.2878, -0.2874, 8.181), (-0.1377, 0.3118, 8.193), (0.2193, 0.5004, 6.757), (0.08612, -0.3368, 6.601), (0.412, -0.2022, 6.728), (0.1002, 0.2274, 6.663), (0.1982, -0.6279, 6.641), (0.4171, 0.03471, 6.761), (0.3327, -0.179, 7.713), (0.4683, -0.1466, 7.929), (0.6298, -0.1064, 8.134), (0.796, -0.06557, 8.341), (0.9476, -0.03091, 8.554), (1.068, -0.001159, 8.766), (1.084, 0.2571, 8.744), (0.9671, 0.2236, 8.538), (0.8206, 0.1857, 8.331), (0.6588, 0.1417, 8.129), (0.5001, 0.09782, 7.93), (0.3632, 0.06284, 7.725), (0.5063, 0.01955, 7.228), (0.6015, 0.01383, 7.492), (0.7193, 0.02188, 7.728), (0.8466, 0.03982, 7.953), (0.9692, 0.06332, 8.171), (1.076, 0.09005, 8.382), (1.065, -0.1589, 8.393), (0.9563, -0.1824, 8.177), (0.8305, -0.2023, 7.953), (0.7012, -0.2166, 7.723), (0.5849, -0.2224, 7.476), (0.4937, -0.2148, 7.2), (0.2995, 0.5152, 6.025), (0.1636, -0.3266, 5.867), (0.5192, -0.2708, 6.0), (0.1531, 0.2424, 5.928), (0.3142, -0.6217, 5.902), (0.5129, 0.129, 6.052), (-0.53, 1.691, 6.258), (-0.5395, 1.645, 6.326), (-0.5212, 1.671, 6.347), (-0.5055, 1.716, 6.275), (0.8152, -1.274, 8.354), (0.8117, -1.27, 8.352), (0.8119, -1.273, 8.364), (0.815, -1.278, 8.366), (1.27, 0.02559, 8.821), (1.294, 0.002302, 8.772), (1.296, -0.05545, 8.781), (1.272, -0.03271, 8.83), (-1.323, -3.194, 7.957), (-1.365, -3.197, 8.224), (-1.405, -3.092, 8.209), (-1.377, -3.088, 7.945), (-0.2152, -0.8934, 6.926), (-0.5029, -1.483, 6.998), (-0.7098, -1.749, 7.762), (-1.11, -2.546, 7.891), (-1.055, -2.688, 7.911), (-0.6429, -1.929, 7.8), (-0.4232, -1.703, 7.045), (-0.1176, -1.147, 6.961), (-0.1478, -0.8845, 6.287), (-0.5686, -1.7, 6.525), (-0.7562, -1.917, 7.353), (-1.072, -2.541, 7.534), (-0.999, -2.685, 7.551), (-0.6669, -2.103, 7.386), (-0.4629, -1.933, 6.546), (-0.01664, -1.142, 6.317), (-0.5473, -1.53, 7.252), (-0.4733, -1.726, 7.31), (-0.7006, -1.861, 7.03), (-0.6118, -2.089, 7.056), (0.1958, 1.273, 9.216), (0.4486, 1.704, 9.199), (0.7634, 1.98, 9.468), (0.8123, 2.247, 9.549), (0.5418, 2.026, 9.19), (0.305, 1.642, 9.144), (0.7374, 1.408, 9.462), (0.373, 1.098, 9.242), (0.08759, 0.6381, 9.294), (0.4111, 1.36, 9.022), (0.64, 1.726, 9.052), (0.9122, 1.941, 9.362), (0.1087, 0.3633, 9.311), (0.4125, 0.833, 9.254), (0.7745, 1.128, 9.509), (0.8949, 1.383, 9.431), (0.577, 1.148, 9.095), (0.3263, 0.736, 9.083), (-0.06508, -0.3277, 7.182), (-0.003685, 0.2275, 7.249), (-0.2878, -0.2874, 8.181), (-0.1377, 0.3118, 8.193), (-0.1377, 0.3118, 8.193), (-0.2878, -0.2874, 8.181), (-0.1329, 0.6046, 9.097), (-0.3168, -0.08258, 9.214), (-1.8, 1.915, 8.043), (-1.83, 1.798, 8.041), (-1.803, 1.981, 8.217), (-1.839, 1.849, 8.239), (-0.4484, -0.08375, 8.101), (-0.645, 0.00443, 7.449), (-0.8078, -0.07223, 6.705), (-0.9657, 0.03692, 6.453), (-1.086, 0.3101, 6.728), (-1.188, 0.5691, 7.066), (-1.323, 0.9, 7.459), (-1.462, 1.203, 7.819), (-1.629, 1.493, 8.047), (-1.588, 1.661, 8.052), (-1.41, 1.43, 7.843), (-1.257, 1.167, 7.47), (-1.109, 0.8776, 7.067), (-0.9919, 0.6561, 6.719), (-0.8587, 0.4318, 6.461), (-0.6921, 0.375, 6.704), (-0.5178, 0.4924, 7.439), (-0.3111, 0.463, 8.101), (-1.599, 1.778, 8.341), (-1.437, 1.611, 8.268), (-1.294, 1.434, 8.066), (-1.138, 1.124, 7.615), (-0.9792, 0.7976, 7.211), (-0.8337, 0.572, 6.966), (-0.6837, 0.5705, 7.29), (-0.5393, 0.7573, 8.127), (-0.3169, 0.7054, 8.821), (-1.651, 1.589, 8.374), (-1.505, 1.371, 8.32), (-1.376, 1.132, 8.108), (-1.236, 0.7712, 7.678), (-1.092, 0.3933, 7.288), (-0.9615, 0.1113, 7.037), (-0.8274, 0.0608, 7.371), (-0.6952, 0.2048, 8.267), (-0.4838, 0.07861, 8.959), (0.05437, 1.379, -1.055), (0.1097, 1.379, -1.055), (0.4271, 1.26, 0.3002), (0.3899, 1.263, 0.2923), (0.4061, 1.274, 0.3293), (0.9188, 0.9117, -1.055), (0.9478, 0.863, -1.055), (0.7622, 0.6513, 0.3616), (0.7437, 0.7111, 0.3595), (0.7608, 0.6767, 0.3947), (0.9023, -0.293, -1.024), (0.8697, -0.3587, -1.022), (0.717, -0.394, 0.3197), (0.738, -0.3282, 0.327), (0.7364, -0.3565, 0.3581), (0.02859, -1.639, -1.047), (-0.02671, -1.639, -1.047), (0.3296, -0.9149, 0.2123), (0.3667, -0.9192, 0.2202), (0.3474, -0.9269, 0.2488), (-0.8364, -0.5171, -1.0), (-0.866, -0.4681, -1.0), (0.02098, -0.2842, 0.1724), (0.03804, -0.3571, 0.1729), (0.02163, -0.312, 0.204), (-0.866, 0.4681, -1.0), (-0.8364, 0.5171, -1.0), (0.06631, 0.7978, 0.2157), (0.04515, 0.7337, 0.2101), (0.04601, 0.7599, 0.2435), (0.922, 1.949, 9.628), (0.8097, 2.232, 9.864), (0.9079, 1.388, 9.726), (0.7874, 1.116, 9.827), (0.753, 1.406, 9.767), (0.7662, 1.969, 9.779), (0.7956, 1.969, 9.671), (0.8597, 1.401, 9.661), (0.8781, 1.934, 9.574), (0.8379, 2.094, 9.734), (0.808, 1.276, 9.723), (0.7853, 1.406, 9.669)], [], [(25, 24, 11, 7), (11, 10, 129, 128), (27, 26, 6, 8), (10, 11, 33, 32), (28, 27, 8, 9), (26, 25, 7, 6), (109, 108, 207, 203), (6, 7, 13, 12), (7, 11, 15, 13), (10, 9, 22, 14), (8, 6, 12, 23), (112, 120, 205, 206), (121, 117, 202, 204), (108, 112, 206, 207), (120, 121, 204, 205), (117, 109, 203, 202), (9, 8, 23, 22), (39, 34, 25, 26), (38, 36, 27, 28), (37, 35, 29, 24), (35, 38, 28, 29), (34, 37, 24, 25), (24, 29, 30, 31), (10, 29, 28, 9), (11, 24, 31, 33), (33, 31, 125, 127), (29, 10, 32, 30), (67, 37, 71, 70), (90, 89, 84, 83), (66, 69, 39, 36), (67, 65, 35, 37), (68, 66, 36, 38), (69, 64, 34, 39), (39, 26, 51, 52), (52, 51, 50, 53), (53, 50, 49, 54), (54, 49, 48, 55), (55, 48, 47, 56), (56, 47, 46, 57), (27, 36, 63, 40), (40, 63, 62, 41), (41, 62, 61, 42), (42, 61, 60, 43), (43, 60, 77, 74), (44, 59, 58, 45), (45, 58, 80, 81), (36, 39, 52, 63), (63, 52, 53, 62), (62, 53, 54, 61), (61, 54, 55, 60), (60, 55, 56, 59), (59, 56, 57, 58), (26, 27, 40, 51), (51, 40, 41, 50), (50, 41, 42, 49), (49, 42, 43, 48), (48, 43, 44, 47), (47, 44, 45, 46), (0, 1, 64, 69), (3, 2, 66, 68), (5, 4, 65, 67), (2, 0, 69, 66), (4, 3, 68, 65), (1, 5, 67, 64), (73, 70, 71, 72), (34, 64, 73, 72), (64, 67, 70, 73), (37, 34, 72, 71), (74, 77, 76, 75), (59, 44, 75, 76), (44, 43, 74, 75), (60, 59, 76, 77), (78, 81, 80, 79), (57, 46, 78, 79), (46, 45, 81, 78), (58, 57, 79, 80), (85, 82, 83, 84), (89, 97, 85, 84), (98, 90, 83, 82), (97, 98, 82, 85), (65, 68, 101, 94), (94, 101, 100, 95), (104, 105, 99, 96), (96, 99, 98, 97), (68, 38, 93, 101), (101, 93, 92, 100), (105, 103, 91, 99), (99, 91, 90, 98), (35, 65, 94, 86), (86, 94, 95, 87), (102, 104, 96, 88), (88, 96, 97, 89), (38, 35, 86, 93), (93, 86, 87, 92), (103, 102, 88, 91), (91, 88, 89, 90), (92, 87, 102, 103), (87, 95, 104, 102), (100, 92, 103, 105), (95, 100, 105, 104), (12, 13, 111, 115), (115, 111, 110, 116), (116, 110, 109, 117), (22, 23, 123, 118), (118, 123, 122, 119), (119, 122, 121, 120), (15, 14, 114, 106), (106, 114, 113, 107), (107, 113, 112, 108), (23, 12, 115, 123), (123, 115, 116, 122), (122, 116, 117, 121), (14, 22, 118, 114), (114, 118, 119, 113), (113, 119, 120, 112), (13, 15, 106, 111), (111, 106, 107, 110), (110, 107, 108, 109), (125, 124, 126, 127), (31, 30, 124, 125), (32, 33, 127, 126), (30, 32, 126, 124), (145, 144, 133, 132), (15, 11, 128, 130), (10, 14, 131, 129), (14, 15, 130, 131), (132, 133, 135, 134), (154, 145, 132, 134), (163, 154, 134, 135), (144, 163, 135, 133), (129, 131, 171, 136), (136, 171, 170, 137), (137, 170, 169, 138), (138, 169, 168, 139), (139, 168, 167, 140), (140, 167, 166, 141), (141, 166, 165, 142), (142, 165, 164, 143), (143, 164, 163, 144), (131, 130, 162, 171), (171, 162, 161, 170), (170, 161, 160, 169), (169, 160, 159, 168), (168, 159, 158, 167), (167, 158, 157, 166), (166, 157, 156, 165), (165, 156, 155, 164), (164, 155, 154, 163), (130, 128, 153, 162), (162, 153, 152, 161), (161, 152, 151, 160), (160, 151, 150, 159), (159, 150, 149, 158), (158, 149, 148, 157), (157, 148, 147, 156), (156, 147, 146, 155), (155, 146, 145, 154), (128, 129, 136, 153), (153, 136, 137, 152), (152, 137, 138, 151), (151, 138, 139, 150), (150, 139, 140, 149), (149, 140, 141, 148), (148, 141, 142, 147), (147, 142, 143, 146), (146, 143, 144, 145), (174, 175, 176), (179, 180, 181), (184, 185, 186), (189, 190, 191), (194, 195, 196), (199, 200, 201), (172, 175, 174, 173), (179, 178, 177, 180), (184, 183, 182, 185), (189, 188, 187, 190), (194, 193, 192, 195), (199, 198, 197, 200), (172, 173, 177, 178, 182, 183, 187, 188, 192, 193, 197, 198), (173, 174, 180, 177), (198, 199, 175, 172), (181, 180, 174, 176, 1, 0), (176, 175, 199, 201, 5, 1), (178, 179, 185, 182), (186, 185, 179, 181, 0, 2), (183, 184, 190, 187), (191, 190, 184, 186, 2, 3), (188, 189, 195, 192), (196, 195, 189, 191, 3, 4), (193, 194, 200, 197), (201, 200, 194, 196, 4, 5), (17, 21, 208, 211), (16, 17, 211, 210), (17, 16, 202, 203), (16, 18, 204, 202), (18, 19, 205, 204), (19, 20, 206, 205), (20, 21, 207, 206), (21, 17, 203, 207), (211, 208, 209, 210), (208, 213, 212, 209), (20, 19, 212, 213), (18, 16, 210, 209), (21, 20, 213, 208), (19, 18, 209, 212)])
_uv = me_cylinder_001.uv_layers.new(name='UVMap')
_uv.uv.foreach_set('vector', [-8.941e-08, 1.0, 0.1667, 1.0, 0.1667, 1.0, -8.941e-08, 1.0, 0.1667, 1.0, 0.3333, 1.0, 0.3333, 1.0, 0.1667, 1.0, 0.6667, 1.0, 0.8333, 1.0, 0.8333, 1.0, 0.6667, 1.0, 0.3333, 1.0, 0.1667, 1.0, 0.1667, 1.0, 0.3333, 1.0, 0.5, 1.0, 0.6667, 1.0, 0.6667, 1.0, 0.5, 1.0, 0.8333, 1.0, 1.0, 1.0, 1.0, 1.0, 0.8333, 1.0, -8.941e-08, 1.0, 0.1667, 1.0, 0.1667, 1.0, -8.941e-08, 1.0, 0.8333, 1.0, 1.0, 1.0, 1.0, 1.0, 0.8333, 1.0, -8.941e-08, 1.0, 0.1667, 1.0, 0.1667, 1.0, -8.941e-08, 1.0, 0.3333, 1.0, 0.5, 1.0, 0.5, 1.0, 0.3333, 1.0, 0.6667, 1.0, 0.8333, 1.0, 0.8333, 1.0, 0.6667, 1.0, 0.3333, 1.0, 0.5, 1.0, 0.5, 1.0, 0.3333, 1.0, 0.6667, 1.0, 0.8333, 1.0, 0.8333, 1.0, 0.6667, 1.0, 0.1667, 1.0, 0.3333, 1.0, 0.3333, 1.0, 0.1667, 1.0, 0.5, 1.0, 0.6667, 1.0, 0.6667, 1.0, 0.5, 1.0, 0.8333, 1.0, 1.0, 1.0, 1.0, 1.0, 0.8333, 1.0, 0.5, 1.0, 0.6667, 1.0, 0.6667, 1.0, 0.5, 1.0, 0.8333, 1.0, 1.0, 1.0, 1.0, 1.0, 0.8333, 1.0, 0.5, 1.0, 0.6667, 1.0, 0.6667, 1.0, 0.5, 1.0, 0.1667, 1.0, 0.3333, 1.0, 0.3333, 1.0, 0.1667, 1.0, 0.3333, 1.0, 0.5, 1.0, 0.5, 1.0, 0.3333, 1.0, -8.941e-08, 1.0, 0.1667, 1.0, 0.1667, 1.0, -8.941e-08, 1.0, 0.1667, 1.0, 0.3333, 1.0, 0.3333, 1.0, 0.1667, 1.0, 0.3333, 1.0, 0.3333, 1.0, 0.5, 1.0, 0.5, 1.0, 0.1667, 1.0, 0.1667, 1.0, 0.1667, 1.0, 0.1667, 1.0, 0.1667, 1.0, 0.1667, 1.0, 0.1667, 1.0, 0.1667, 1.0, 0.3333, 1.0, 0.3333, 1.0, 0.3333, 1.0, 0.3333, 1.0, 0.1667, 1.0, 0.1667, 1.0, 0.1667, 1.0, 0.1667, 1.0, 0.5, 1.0, 0.3333, 1.0, 0.3333, 1.0, 0.5, 1.0, 0.6667, 1.0, 0.8333, 1.0, 0.8333, 1.0, 0.6667, 1.0, 0.1667, 1.0, 0.3333, 1.0, 0.3333, 1.0, 0.1667, 1.0, 0.5, 1.0, 0.6667, 1.0, 0.6667, 1.0, 0.5, 1.0, 0.8333, 1.0, 1.0, 1.0, 1.0, 1.0, 0.8333, 1.0, 0.8333, 1.0, 0.8333, 1.0, 0.8333, 1.0, 0.8333, 1.0, 0.8333, 1.0, 0.8333, 1.0, 0.8333, 1.0, 0.8333, 1.0, 0.8333, 1.0, 0.8333, 1.0, 0.8333, 1.0, 0.8333, 1.0, 0.8333, 1.0, 0.8333, 1.0, 0.8333, 1.0, 0.8333, 1.0, 0.8333, 1.0, 0.8333, 1.0, 0.8333, 1.0, 0.8333, 1.0, 0.8333, 1.0, 0.8333, 1.0, 0.8333, 1.0, 0.8333, 1.0, 0.6667, 1.0, 0.6667, 1.0, 0.6667, 1.0, 0.6667, 1.0, 0.6667, 1.0, 0.6667, 1.0, 0.6667, 1.0, 0.6667, 1.0, 0.6667, 1.0, 0.6667, 1.0, 0.6667, 1.0, 0.6667, 1.0, 0.6667, 1.0, 0.6667, 1.0, 0.6667, 1.0, 0.6667, 1.0, 0.6667, 1.0, 0.6667, 1.0, 0.6667, 1.0, 0.6667, 1.0, 0.6667, 1.0, 0.6667, 1.0, 0.6667, 1.0, 0.6667, 1.0, 0.6667, 1.0, 0.6667, 1.0, 0.6667, 1.0, 0.6667, 1.0, 0.6667, 1.0, 0.8333, 1.0, 0.8333, 1.0, 0.6667, 1.0, 0.6667, 1.0, 0.8333, 1.0, 0.8333, 1.0, 0.6667, 1.0, 0.6667, 1.0, 0.8333, 1.0, 0.8333, 1.0, 0.6667, 1.0, 0.6667, 1.0, 0.8333, 1.0, 0.8333, 1.0, 0.6667, 1.0, 0.6667, 1.0, 0.8333, 1.0, 0.8333, 1.0, 0.6667, 1.0, 0.6667, 1.0, 0.8333, 1.0, 0.8333, 1.0, 0.6667, 1.0, 0.8333, 1.0, 0.6667, 1.0, 0.6667, 1.0, 0.8333, 1.0, 0.8333, 1.0, 0.6667, 1.0, 0.6667, 1.0, 0.8333, 1.0, 0.8333, 1.0, 0.6667, 1.0, 0.6667, 1.0, 0.8333, 1.0, 0.8333, 1.0, 0.6667, 1.0, 0.6667, 1.0, 0.8333, 1.0, 0.8333, 1.0, 0.6667, 1.0, 0.6667, 1.0, 0.8333, 1.0, 0.8333, 1.0, 0.6667, 1.0, 0.6667, 1.0, 0.8333, 1.0, 0.8333, 1.0, 1.0, 1.0, 1.0, 1.0, 0.8333, 1.0, 0.5, 1.0, 0.6667, 1.0, 0.6667, 1.0, 0.5, 1.0, 0.1667, 1.0, 0.3333, 1.0, 0.3333, 1.0, 0.1667, 1.0, 0.6667, 1.0, 0.8333, 1.0, 0.8333, 1.0, 0.6667, 1.0, 0.3333, 1.0, 0.5, 1.0, 0.5, 1.0, 0.3333, 1.0, -8.941e-08, 1.0, 0.1667, 1.0, 0.1667, 1.0, -8.941e-08, 1.0, -8.941e-08, 1.0, 0.1667, 1.0, 0.1667, 1.0, -8.941e-08, 1.0, 1.0, 1.0, 1.0, 1.0, 1.0, 1.0, 1.0, 1.0, -8.941e-08, 1.0, 0.1667, 1.0, 0.1667, 1.0, -8.941e-08, 1.0, 0.1667, 1.0, -8.941e-08, 1.0, -8.941e-08, 1.0, 0.1667, 1.0, 0.6667, 1.0, 0.6667, 1.0, 0.6667, 1.0, 0.6667, 1.0, 0.6667, 1.0, 0.6667, 1.0, 0.6667, 1.0, 0.6667, 1.0, 0.6667, 1.0, 0.6667, 1.0, 0.6667, 1.0, 0.6667, 1.0, 0.6667, 1.0, 0.6667, 1.0, 0.6667, 1.0, 0.6667, 1.0, 0.8333, 1.0, 0.6667, 1.0, 0.6667, 1.0, 0.8333, 1.0, 0.8333, 1.0, 0.8333, 1.0, 0.8333, 1.0, 0.8333, 1.0, 0.8333, 1.0, 0.6667, 1.0, 0.6667, 1.0, 0.8333, 1.0, 0.6667, 1.0, 0.8333, 1.0, 0.8333, 1.0, 0.6667, 1.0, 0.3333, 1.0, 0.5, 1.0, 0.5, 1.0, 0.3333, 1.0, 0.3333, 1.0, 0.3333, 1.0, 0.3333, 1.0, 0.3333, 1.0, 0.5, 1.0, 0.5, 1.0, 0.5, 1.0, 0.5, 1.0, 0.3333, 1.0, 0.5, 1.0, 0.5, 1.0, 0.3333, 1.0, 0.3333, 1.0, 0.5, 1.0, 0.5, 1.0, 0.3333, 1.0, 0.3333, 1.0, 0.5, 1.0, 0.5, 1.0, 0.3333, 1.0, 0.3333, 1.0, 0.5, 1.0, 0.5, 1.0, 0.3333, 1.0, 0.3333, 1.0, 0.5, 1.0, 0.5, 1.0, 0.3333, 1.0, 0.5, 1.0, 0.5, 1.0, 0.5, 1.0, 0.5, 1.0, 0.5, 1.0, 0.5, 1.0, 0.5, 1.0, 0.5, 1.0, 0.5, 1.0, 0.5, 1.0, 0.5, 1.0, 0.5, 1.0, 0.5, 1.0, 0.5, 1.0, 0.5, 1.0, 0.5, 1.0, 0.3333, 1.0, 0.3333, 1.0, 0.3333, 1.0, 0.3333, 1.0, 0.3333, 1.0, 0.3333, 1.0, 0.3333, 1.0, 0.3333, 1.0, 0.3333, 1.0, 0.3333, 1.0, 0.3333, 1.0, 0.3333, 1.0, 0.3333, 1.0, 0.3333, 1.0, 0.3333, 1.0, 0.3333, 1.0, 0.5, 1.0, 0.3333, 1.0, 0.3333, 1.0, 0.5, 1.0, 0.5, 1.0, 0.3333, 1.0, 0.3333, 1.0, 0.5, 1.0, 0.5, 1.0, 0.3333, 1.0, 0.3333, 1.0, 0.5, 1.0, 0.5, 1.0, 0.3333, 1.0, 0.3333, 1.0, 0.5, 1.0, 0.5, 1.0, 0.3333, 1.0, 0.3333, 1.0, 0.5, 1.0, 0.3333, 1.0, 0.3333, 1.0, 0.3333, 1.0, 0.3333, 1.0, 0.5, 1.0, 0.5, 1.0, 0.5, 1.0, 0.5, 1.0, 0.3333, 1.0, 0.5, 1.0, 0.5, 1.0, 0.3333, 1.0, 0.8333, 1.0, 1.0, 1.0, 1.0, 1.0, 0.8333, 1.0, 0.8333, 1.0, 1.0, 1.0, 1.0, 1.0, 0.8333, 1.0, 0.8333, 1.0, 1.0, 1.0, 1.0, 1.0, 0.8333, 1.0, 0.5, 1.0, 0.6667, 1.0, 0.6667, 1.0, 0.5, 1.0, 0.5, 1.0, 0.6667, 1.0, 0.6667, 1.0, 0.5, 1.0, 0.5, 1.0, 0.6667, 1.0, 0.6667, 1.0, 0.5, 1.0, 0.1667, 1.0, 0.3333, 1.0, 0.3333, 1.0, 0.1667, 1.0, 0.1667, 1.0, 0.3333, 1.0, 0.3333, 1.0, 0.1667, 1.0, 0.1667, 1.0, 0.3333, 1.0, 0.3333, 1.0, 0.1667, 1.0, 0.6667, 1.0, 0.8333, 1.0, 0.8333, 1.0, 0.6667, 1.0, 0.6667, 1.0, 0.8333, 1.0, 0.8333, 1.0, 0.6667, 1.0, 0.6667, 1.0, 0.8333, 1.0, 0.8333, 1.0, 0.6667, 1.0, 0.3333, 1.0, 0.5, 1.0, 0.5, 1.0, 0.3333, 1.0, 0.3333, 1.0, 0.5, 1.0, 0.5, 1.0, 0.3333, 1.0, 0.3333, 1.0, 0.5, 1.0, 0.5, 1.0, 0.3333, 1.0, -8.941e-08, 1.0, 0.1667, 1.0, 0.1667, 1.0, -8.941e-08, 1.0, -8.941e-08, 1.0, 0.1667, 1.0, 0.1667, 1.0, -8.941e-08, 1.0, -8.941e-08, 1.0, 0.1667, 1.0, 0.1667, 1.0, -8.941e-08, 1.0, 0.1667, 1.0, 0.3333, 1.0, 0.3333, 1.0, 0.1667, 1.0, 0.1667, 1.0, 0.3333, 1.0, 0.3333, 1.0, 0.1667, 1.0, 0.3333, 1.0, 0.1667, 1.0, 0.1667, 1.0, 0.3333, 1.0, 0.3333, 1.0, 0.3333, 1.0, 0.3333, 1.0, 0.3333, 1.0, 0.1667, 1.0, 0.3333, 1.0, 0.3333, 1.0, 0.1667, 1.0, 0.1667, 1.0, 0.1667, 1.0, 0.1667, 1.0, 0.1667, 1.0, 0.3333, 1.0, 0.3333, 1.0, 0.3333, 1.0, 0.3333, 1.0, 0.3333, 1.0, 0.1667, 1.0, 0.1667, 1.0, 0.3333, 1.0, 0.1667, 1.0, 0.3333, 1.0, 0.3333, 1.0, 0.1667, 1.0, 0.1667, 1.0, 0.1667, 1.0, 0.1667, 1.0, 0.1667, 1.0, 0.3333, 1.0, 0.1667, 1.0, 0.1667, 1.0, 0.3333, 1.0, 0.3333, 1.0, 0.3333, 1.0, 0.3333, 1.0, 0.3333, 1.0, 0.3333, 1.0, 0.3333, 1.0, 0.3333, 1.0, 0.3333, 1.0, 0.3333, 1.0, 0.3333, 1.0, 0.3333, 1.0, 0.3333, 1.0, 0.3333, 1.0, 0.3333, 1.0, 0.3333, 1.0, 0.3333, 1.0, 0.3333, 1.0, 0.3333, 1.0, 0.3333, 1.0, 0.3333, 1.0, 0.3333, 1.0, 0.3333, 1.0, 0.3333, 1.0, 0.3333, 1.0, 0.3333, 1.0, 0.3333, 1.0, 0.3333, 1.0, 0.3333, 1.0, 0.3333, 1.0, 0.3333, 1.0, 0.3333, 1.0, 0.3333, 1.0, 0.3333, 1.0, 0.3333, 1.0, 0.3333, 1.0, 0.3333, 1.0, 0.3333, 1.0, 0.3333, 1.0, 0.3333, 1.0, 0.3333, 1.0, 0.3333, 1.0, 0.1667, 1.0, 0.1667, 1.0, 0.3333, 1.0, 0.3333, 1.0, 0.1667, 1.0, 0.1667, 1.0, 0.3333, 1.0, 0.3333, 1.0, 0.1667, 1.0, 0.1667, 1.0, 0.3333, 1.0, 0.3333, 1.0, 0.1667, 1.0, 0.1667, 1.0, 0.3333, 1.0, 0.3333, 1.0, 0.1667, 1.0, 0.1667, 1.0, 0.3333, 1.0, 0.3333, 1.0, 0.1667, 1.0, 0.1667, 1.0, 0.3333, 1.0, 0.3333, 1.0, 0.1667, 1.0, 0.1667, 1.0, 0.3333, 1.0, 0.3333, 1.0, 0.1667, 1.0, 0.1667, 1.0, 0.3333, 1.0, 0.3333, 1.0, 0.1667, 1.0, 0.1667, 1.0, 0.3333, 1.0, 0.1667, 1.0, 0.1667, 1.0, 0.1667, 1.0, 0.1667, 1.0, 0.1667, 1.0, 0.1667, 1.0, 0.1667, 1.0, 0.1667, 1.0, 0.1667, 1.0, 0.1667, 1.0, 0.1667, 1.0, 0.1667, 1.0, 0.1667, 1.0, 0.1667, 1.0, 0.1667, 1.0, 0.1667, 1.0, 0.1667, 1.0, 0.1667, 1.0, 0.1667, 1.0, 0.1667, 1.0, 0.1667, 1.0, 0.1667, 1.0, 0.1667, 1.0, 0.1667, 1.0, 0.1667, 1.0, 0.1667, 1.0, 0.1667, 1.0, 0.1667, 1.0, 0.1667, 1.0, 0.1667, 1.0, 0.1667, 1.0, 0.1667, 1.0, 0.1667, 1.0, 0.1667, 1.0, 0.1667, 1.0, 0.1667, 1.0, 0.1667, 1.0, 0.3333, 1.0, 0.3333, 1.0, 0.1667, 1.0, 0.1667, 1.0, 0.3333, 1.0, 0.3333, 1.0, 0.1667, 1.0, 0.1667, 1.0, 0.3333, 1.0, 0.3333, 1.0, 0.1667, 1.0, 0.1667, 1.0, 0.3333, 1.0, 0.3333, 1.0, 0.1667, 1.0, 0.1667, 1.0, 0.3333, 1.0, 0.3333, 1.0, 0.1667, 1.0, 0.1667, 1.0, 0.3333, 1.0, 0.3333, 1.0, 0.1667, 1.0, 0.1667, 1.0, 0.3333, 1.0, 0.3333, 1.0, 0.1667, 1.0, 0.1667, 1.0, 0.3333, 1.0, 0.3333, 1.0, 0.1667, 1.0, 0.1667, 1.0, 0.3333, 1.0, 0.3333, 1.0, 0.1667, 1.0, 0.9916, 1.0, 1.0, 0.9999, 1.0, 1.0, 0.828, 1.0, 0.842, 1.0, 0.8333, 1.0, 0.658, 1.0, 0.672, 1.0, 0.6667, 1.0, 0.4912, 1.0, 0.5085, 1.0, 0.5, 1.0, 0.328, 1.0, 0.3424, 1.0, 0.3333, 1.0, 0.1576, 1.0, 0.172, 1.0, 0.1667, 1.0, 1.0, 0.5, 1.0, 0.9999, 0.9916, 1.0, 0.9947, 0.5, 0.828, 1.0, 0.828, 0.5, 0.8389, 0.5, 0.842, 1.0, 0.658, 1.0, 0.6611, 0.5, 0.672, 0.5, 0.672, 1.0, 0.4912, 1.0, 0.4947, 0.5, 0.5053, 0.5, 0.5085, 1.0, 0.328, 1.0, 0.328, 0.5, 0.339, 0.5, 0.3424, 1.0, 0.1576, 1.0, 0.161, 0.5, 0.172, 0.5, 0.172, 1.0, 0.7434, 0.4862, 0.7566, 0.4862, 0.9509, 0.374, 0.9578, 0.3623, 0.9578, 0.1377, 0.9509, 0.126, 0.7566, 0.01383, 0.7434, 0.01383, 0.5493, 0.1259, 0.5422, 0.1377, 0.5422, 0.3623, 0.5493, 0.3741, 0.9947, 0.5, 0.9916, 1.0, 0.842, 1.0, 0.8389, 0.5, 0.161, 0.5, 0.1576, 1.0, 0.008793, 1.0, 0.00532, 0.5, 0.8333, 1.0, 0.842, 1.0, 0.9916, 1.0, 1.0, 1.0, 1.0, 1.0, 0.8333, 1.0, -8.941e-08, 1.0, 0.008793, 1.0, 0.1576, 1.0, 0.1667, 1.0, 0.1667, 1.0, -8.941e-08, 1.0, 0.828, 0.5, 0.828, 1.0, 0.672, 1.0, 0.672, 0.5, 0.6667, 1.0, 0.672, 1.0, 0.828, 1.0, 0.8333, 1.0, 0.8333, 1.0, 0.6667, 1.0, 0.6611, 0.5, 0.658, 1.0, 0.5085, 1.0, 0.5053, 0.5, 0.5, 1.0, 0.5085, 1.0, 0.658, 1.0, 0.6667, 1.0, 0.6667, 1.0, 0.5, 1.0, 0.4947, 0.5, 0.4912, 1.0, 0.3424, 1.0, 0.339, 0.5, 0.3333, 1.0, 0.3424, 1.0, 0.4912, 1.0, 0.5, 1.0, 0.5, 1.0, 0.3333, 1.0, 0.328, 0.5, 0.328, 1.0, 0.172, 1.0, 0.172, 0.5, 0.1667, 1.0, 0.172, 1.0, 0.328, 1.0, 0.3333, 1.0, 0.3333, 1.0, 0.1667, 1.0, 0.7427, 1.0, 0.4188, 1.0, 0.4188, 1.0, 0.7427, 1.0, 0.755, 1.0, 0.7427, 1.0, 0.7427, 1.0, 0.755, 1.0, 0.7427, 1.0, 0.755, 1.0, 0.8333, 1.0, 1.0, 1.0, 0.755, 1.0, 0.5777, 1.0, 0.6667, 1.0, 0.8333, 1.0, 0.5777, 1.0, 0.4981, 1.0, 0.5, 1.0, 0.6667, 1.0, 0.4981, 1.0, 0.4259, 1.0, 0.3333, 1.0, 0.5, 1.0, 0.4259, 1.0, 0.4188, 1.0, 0.1667, 1.0, 0.3333, 1.0, 0.4188, 1.0, 0.7427, 1.0, 1.0, 1.0, 0.1667, 1.0, 0.7427, 1.0, 0.4188, 1.0, 0.5777, 1.0, 0.755, 1.0, 0.4188, 1.0, 0.4259, 1.0, 0.4981, 1.0, 0.5777, 1.0, 0.4259, 1.0, 0.4981, 1.0, 0.4981, 1.0, 0.4259, 1.0, 0.5777, 1.0, 0.755, 1.0, 0.755, 1.0, 0.5777, 1.0, 0.4188, 1.0, 0.4259, 1.0, 0.4259, 1.0, 0.4188, 1.0, 0.4981, 1.0, 0.5777, 1.0, 0.5777, 1.0, 0.4981, 1.0])
me_cylinder_001.update()
me_cylinder_002 = bpy.data.meshes.new('Cylinder.002')
me_cylinder_002.from_pydata([(0.4743, 0.2282, 5.181), (0.2569, 0.5074, 5.181), (0.4921, -0.3433, 5.124), (0.2903, -0.6311, 5.087), (0.09863, -0.3518, 5.088), (0.07917, 0.2173, 5.133), (0.1229, 0.3929, 8.158), (0.009868, 0.6598, 8.206), (0.01724, -0.2223, 8.213), (-0.2158, -0.5609, 8.291), (-0.2336, -0.2765, 8.238), (-0.09759, 0.3361, 8.199), (0.1832, 0.8043, 8.888), (0.06202, 1.034, 9.002), (-0.2179, -0.03858, 9.265), (-0.05643, 0.6605, 9.088), (0.9867, 2.119, 9.351), (0.8798, 2.399, 9.6), (0.9901, 1.561, 9.468), (0.8814, 1.281, 9.603), (0.8377, 1.566, 9.541), (0.8385, 2.13, 9.534), (0.8176, 2.081, 9.932), (0.1633, 1.484, 13.07), (0.8409, 1.524, 9.919), (0.1645, 0.3695, 13.06), (0.1226, 0.6618, 12.99), (0.1166, 1.204, 13.02), (-0.2061, -0.3323, 9.324), (0.04467, 0.07687, 9.029), (-0.007463, 0.2314, 7.235), (0.1007, 0.5149, 7.291), (0.2563, 0.06796, 7.25), (0.2392, -0.1671, 7.235), (0.02307, -0.6094, 7.231), (-0.05901, -0.331, 7.198), (-0.05901, -0.331, 7.198), (-0.007463, 0.2314, 7.235), (-0.2336, -0.2765, 8.238), (-0.09759, 0.3361, 8.199), (0.1845, 0.5074, 6.69), (0.06378, -0.3464, 6.588), (0.3907, -0.1773, 6.641), (0.06785, 0.2204, 6.63), (0.1837, -0.6251, 6.614), (0.3918, 0.06086, 6.665), (0.3583, -0.1271, 7.637), (0.5026, -0.07455, 7.822), (0.6719, -0.01234, 7.99), (0.846, 0.05109, 8.159), (1.006, 0.1072, 8.337), (1.136, 0.1555, 8.522), (1.144, 0.414, 8.488), (1.019, 0.3626, 8.31), (0.8643, 0.3039, 8.136), (0.6948, 0.2379, 7.972), (0.5286, 0.1724, 7.809), (0.3836, 0.1176, 7.635), (0.5031, 0.07031, 7.111), (0.6104, 0.08266, 7.354), (0.7387, 0.1099, 7.563), (0.8754, 0.1474, 7.759), (1.007, 0.1899, 7.949), (1.123, 0.2339, 8.135), (1.118, -0.01532, 8.156), (1.0, -0.0564, 7.965), (0.8649, -0.09581, 7.77), (0.7258, -0.1301, 7.57), (0.5986, -0.1553, 7.349), (0.4946, -0.1658, 7.094), (0.2289, 0.504, 5.944), (0.1056, -0.3546, 5.842), (0.464, -0.2613, 5.897), (0.08504, 0.2147, 5.888), (0.2636, -0.634, 5.854), (0.4511, 0.1391, 5.938), (-0.6111, 1.609, 6.317), (-0.6163, 1.565, 6.388), (-0.5977, 1.593, 6.404), (-0.5866, 1.637, 6.328), (0.8933, -1.153, 8.205), (0.8896, -1.149, 8.203), (0.8905, -1.153, 8.215), (0.8938, -1.156, 8.217), (1.338, 0.2028, 8.532), (1.36, 0.1801, 8.48), (1.364, 0.123, 8.49), (1.342, 0.1452, 8.543), (-1.207, -3.283, 8.325), (-1.236, -3.279, 8.599), (-1.279, -3.179, 8.59), (-1.264, -3.182, 8.321), (-0.2075, -0.9187, 6.993), (-0.4766, -1.532, 7.144), (-0.6397, -1.789, 7.956), (-1.013, -2.618, 8.194), (-0.9548, -2.754, 8.206), (-0.5673, -1.961, 7.985), (-0.3901, -1.742, 7.181), (-0.1031, -1.161, 7.015), (-0.1711, -0.9258, 6.343), (-0.5594, -1.771, 6.695), (-0.7014, -1.976, 7.564), (-0.9928, -2.622, 7.83), (-0.9158, -2.758, 7.836), (-0.607, -2.152, 7.583), (-0.4481, -1.993, 6.699), (-0.0335, -1.169, 6.353), (-0.5075, -1.573, 7.407), (-0.4268, -1.76, 7.455), (-0.6629, -1.926, 7.23), (-0.5682, -2.145, 7.243), (0.2607, 1.363, 9.116), (0.5013, 1.816, 9.033), (0.8207, 2.13, 9.224), (0.8671, 2.404, 9.286), (0.5861, 2.146, 8.993), (0.3573, 1.739, 9.01), (0.8077, 1.556, 9.241), (0.4421, 1.205, 9.11), (0.1714, 0.7213, 9.237), (0.4634, 1.463, 8.875), (0.684, 1.851, 8.844), (0.9644, 2.101, 9.088), (0.1994, 0.4494, 9.257), (0.4879, 0.9445, 9.121), (0.8531, 1.281, 9.288), (0.9633, 1.545, 9.178), (0.6367, 1.268, 8.919), (0.3963, 0.8338, 8.973), (0.483, 1.303, 11.04), (0.4809, 1.858, 11.05), (0.9196, 1.558, 9.674), (0.5297, 1.025, 11.09), (0.5261, 2.137, 11.11), (0.9122, 2.132, 9.589), (-0.05901, -0.331, 7.198), (-0.007463, 0.2314, 7.235), (-0.2336, -0.2765, 8.238), (-0.09759, 0.3361, 8.199), (-0.09759, 0.3361, 8.199), (-0.2336, -0.2765, 8.238), (-0.05643, 0.6605, 9.088), (-0.2179, -0.03858, 9.265), (-1.794, 1.777, 8.356), (-1.82, 1.658, 8.364), (-1.789, 1.85, 8.527), (-1.821, 1.714, 8.561), (-0.4017, -0.09083, 8.187), (-0.6303, -0.04381, 7.577), (-0.8257, -0.1614, 6.875), (-0.9972, -0.0759, 6.654), (-1.109, 0.1953, 6.945), (-1.201, 0.4563, 7.295), (-1.324, 0.7878, 7.704), (-1.452, 1.09, 8.083), (-1.614, 1.372, 8.337), (-1.577, 1.544, 8.328), (-1.404, 1.323, 8.088), (-1.264, 1.061, 7.693), (-1.13, 0.7716, 7.269), (-1.025, 0.5492, 6.906), (-0.8994, 0.3286, 6.627), (-0.721, 0.2958, 6.835), (-0.5154, 0.4548, 7.525), (-0.2778, 0.4677, 8.14), (-1.576, 1.669, 8.614), (-1.415, 1.515, 8.512), (-1.278, 1.345, 8.285), (-1.138, 1.034, 7.813), (-0.9918, 0.7088, 7.387), (-0.8537, 0.4885, 7.12), (-0.6891, 0.5123, 7.41), (-0.51, 0.7413, 8.206), (-0.2547, 0.7344, 8.85), (-1.622, 1.478, 8.663), (-1.475, 1.271, 8.585), (-1.351, 1.037, 8.354), (-1.224, 0.675, 7.908), (-1.091, 0.2973, 7.5), (-0.9668, 0.01916, 7.232), (-0.8165, -0.007156, 7.537), (-0.6456, 0.1801, 8.396), (-0.3997, 0.09796, 9.042), (0.05437, 1.379, -1.055), (0.1097, 1.379, -1.055), (0.06591, 1.059, 0.2018), (0.02853, 1.058, 0.2018), (0.04615, 1.073, 0.2348), (0.9188, 0.9117, -1.055), (0.9478, 0.863, -1.055), (0.4158, 0.4849, 0.21), (0.396, 0.5429, 0.21), (0.4154, 0.5113, 0.2424), (0.9023, -0.293, -1.024), (0.8697, -0.3587, -1.022), (0.3927, -0.5644, 0.2099), (0.4124, -0.4964, 0.2107), (0.413, -0.5238, 0.2428), (0.02859, -1.639, -1.047), (-0.02671, -1.639, -1.047), (0.01449, -1.124, 0.2016), (0.05178, -1.125, 0.2017), (0.03415, -1.133, 0.2345), (-0.8364, -0.5171, -1.0), (-0.866, -0.4681, -1.0), (-0.3085, -0.5244, 0.2085), (-0.2899, -0.5956, 0.2076), (-0.3058, -0.551, 0.2406), (-0.866, 0.4681, -1.0), (-0.8364, 0.5171, -1.0), (-0.2861, 0.5616, 0.2088), (-0.3059, 0.4954, 0.2097), (-0.3041, 0.5228, 0.2419)], [], [(31, 30, 11, 7), (11, 10, 141, 140), (33, 32, 6, 8), (10, 11, 39, 38), (34, 33, 8, 9), (32, 31, 7, 6), (115, 114, 21, 17), (6, 7, 13, 12), (7, 11, 15, 13), (10, 9, 28, 14), (8, 6, 12, 29), (131, 130, 26, 27), (118, 126, 19, 20), (127, 123, 16, 18), (114, 118, 20, 21), (126, 127, 18, 19), (123, 115, 17, 16), (22, 23, 27, 26, 25, 24), (133, 132, 24, 25), (135, 134, 23, 22), (134, 131, 27, 23), (130, 133, 25, 26), (132, 135, 22, 24), (9, 8, 29, 28), (45, 40, 31, 32), (44, 42, 33, 34), (43, 41, 35, 30), (41, 44, 34, 35), (40, 43, 30, 31), (30, 35, 36, 37), (10, 35, 34, 9), (11, 30, 37, 39), (39, 37, 137, 139), (35, 10, 38, 36), (73, 43, 77, 76), (96, 95, 90, 89), (72, 75, 45, 42), (73, 71, 41, 43), (74, 72, 42, 44), (75, 70, 40, 45), (45, 32, 57, 58), (58, 57, 56, 59), (59, 56, 55, 60), (60, 55, 54, 61), (61, 54, 53, 62), (62, 53, 52, 63), (33, 42, 69, 46), (46, 69, 68, 47), (47, 68, 67, 48), (48, 67, 66, 49), (49, 66, 83, 80), (50, 65, 64, 51), (51, 64, 86, 87), (42, 45, 58, 69), (69, 58, 59, 68), (68, 59, 60, 67), (67, 60, 61, 66), (66, 61, 62, 65), (65, 62, 63, 64), (32, 33, 46, 57), (57, 46, 47, 56), (56, 47, 48, 55), (55, 48, 49, 54), (54, 49, 50, 53), (53, 50, 51, 52), (0, 1, 70, 75), (3, 2, 72, 74), (5, 4, 71, 73), (2, 0, 75, 72), (4, 3, 74, 71), (1, 5, 73, 70), (79, 76, 77, 78), (40, 70, 79, 78), (70, 73, 76, 79), (43, 40, 78, 77), (80, 83, 82, 81), (65, 50, 81, 82), (50, 49, 80, 81), (66, 65, 82, 83), (84, 87, 86, 85), (63, 52, 84, 85), (52, 51, 87, 84), (64, 63, 85, 86), (91, 88, 89, 90), (95, 103, 91, 90), (104, 96, 89, 88), (103, 104, 88, 91), (71, 74, 107, 100), (100, 107, 106, 101), (110, 111, 105, 102), (102, 105, 104, 103), (74, 44, 99, 107), (107, 99, 98, 106), (111, 109, 97, 105), (105, 97, 96, 104), (41, 71, 100, 92), (92, 100, 101, 93), (108, 110, 102, 94), (94, 102, 103, 95), (44, 41, 92, 99), (99, 92, 93, 98), (109, 108, 94, 97), (97, 94, 95, 96), (98, 93, 108, 109), (93, 101, 110, 108), (106, 98, 109, 111), (101, 106, 111, 110), (12, 13, 117, 121), (121, 117, 116, 122), (122, 116, 115, 123), (28, 29, 129, 124), (124, 129, 128, 125), (125, 128, 127, 126), (15, 14, 120, 112), (112, 120, 119, 113), (113, 119, 118, 114), (29, 12, 121, 129), (129, 121, 122, 128), (128, 122, 123, 127), (14, 28, 124, 120), (120, 124, 125, 119), (119, 125, 126, 118), (13, 15, 112, 117), (117, 112, 113, 116), (116, 113, 114, 115), (18, 16, 135, 132), (20, 19, 133, 130), (17, 21, 131, 134), (16, 17, 134, 135), (19, 18, 132, 133), (21, 20, 130, 131), (137, 136, 138, 139), (37, 36, 136, 137), (38, 39, 139, 138), (36, 38, 138, 136), (157, 156, 145, 144), (15, 11, 140, 142), (10, 14, 143, 141), (14, 15, 142, 143), (144, 145, 147, 146), (166, 157, 144, 146), (175, 166, 146, 147), (156, 175, 147, 145), (141, 143, 183, 148), (148, 183, 182, 149), (149, 182, 181, 150), (150, 181, 180, 151), (151, 180, 179, 152), (152, 179, 178, 153), (153, 178, 177, 154), (154, 177, 176, 155), (155, 176, 175, 156), (143, 142, 174, 183), (183, 174, 173, 182), (182, 173, 172, 181), (181, 172, 171, 180), (180, 171, 170, 179), (179, 170, 169, 178), (178, 169, 168, 177), (177, 168, 167, 176), (176, 167, 166, 175), (142, 140, 165, 174), (174, 165, 164, 173), (173, 164, 163, 172), (172, 163, 162, 171), (171, 162, 161, 170), (170, 161, 160, 169), (169, 160, 159, 168), (168, 159, 158, 167), (167, 158, 157, 166), (140, 141, 148, 165), (165, 148, 149, 164), (164, 149, 150, 163), (163, 150, 151, 162), (162, 151, 152, 161), (161, 152, 153, 160), (160, 153, 154, 159), (159, 154, 155, 158), (158, 155, 156, 157), (186, 187, 188), (191, 192, 193), (196, 197, 198), (201, 202, 203), (206, 207, 208), (211, 212, 213), (184, 187, 186, 185), (191, 190, 189, 192), (196, 195, 194, 197), (201, 200, 199, 202), (206, 205, 204, 207), (211, 210, 209, 212), (184, 185, 189, 190, 194, 195, 199, 200, 204, 205, 209, 210), (185, 186, 192, 189), (210, 211, 187, 184), (193, 192, 186, 188, 1, 0), (188, 187, 211, 213, 5, 1), (190, 191, 197, 194), (198, 197, 191, 193, 0, 2), (195, 196, 202, 199), (203, 202, 196, 198, 2, 3), (200, 201, 207, 204), (208, 207, 201, 203, 3, 4), (205, 206, 212, 209), (213, 212, 206, 208, 4, 5)])
_uv = me_cylinder_002.uv_layers.new(name='UVMap')
_uv.uv.foreach_set('vector', [-8.941e-08, 1.0, 0.1667, 1.0, 0.1667, 1.0, -8.941e-08, 1.0, 0.1667, 1.0, 0.3333, 1.0, 0.3333, 1.0, 0.1667, 1.0, 0.6667, 1.0, 0.8333, 1.0, 0.8333, 1.0, 0.6667, 1.0, 0.3333, 1.0, 0.1667, 1.0, 0.1667, 1.0, 0.3333, 1.0, 0.5, 1.0, 0.6667, 1.0, 0.6667, 1.0, 0.5, 1.0, 0.8333, 1.0, 1.0, 1.0, 1.0, 1.0, 0.8333, 1.0, -8.941e-08, 1.0, 0.1667, 1.0, 0.1667, 1.0, -8.941e-08, 1.0, 0.8333, 1.0, 1.0, 1.0, 1.0, 1.0, 0.8333, 1.0, -8.941e-08, 1.0, 0.1667, 1.0, 0.1667, 1.0, -8.941e-08, 1.0, 0.3333, 1.0, 0.5, 1.0, 0.5, 1.0, 0.3333, 1.0, 0.6667, 1.0, 0.8333, 1.0, 0.8333, 1.0, 0.6667, 1.0, 0.1667, 1.0, 0.3333, 1.0, 0.3333, 1.0, 0.1667, 1.0, 0.3333, 1.0, 0.5, 1.0, 0.5, 1.0, 0.3333, 1.0, 0.6667, 1.0, 0.8333, 1.0, 0.8333, 1.0, 0.6667, 1.0, 0.1667, 1.0, 0.3333, 1.0, 0.3333, 1.0, 0.1667, 1.0, 0.5, 1.0, 0.6667, 1.0, 0.6667, 1.0, 0.5, 1.0, 0.8333, 1.0, 1.0, 1.0, 1.0, 1.0, 0.8333, 1.0, 0.4578, 0.37, 0.25, 0.49, 0.04215, 0.37, 0.04215, 0.13, 0.25, 0.01, 0.4578, 0.13, 0.5, 1.0, 0.6667, 1.0, 0.6667, 1.0, 0.5, 1.0, 0.8333, 1.0, 1.0, 1.0, 1.0, 1.0, 0.8333, 1.0, -8.941e-08, 1.0, 0.1667, 1.0, 0.1667, 1.0, -8.941e-08, 1.0, 0.3333, 1.0, 0.5, 1.0, 0.5, 1.0, 0.3333, 1.0, 0.6667, 1.0, 0.8333, 1.0, 0.8333, 1.0, 0.6667, 1.0, 0.5, 1.0, 0.6667, 1.0, 0.6667, 1.0, 0.5, 1.0, 0.8333, 1.0, 1.0, 1.0, 1.0, 1.0, 0.8333, 1.0, 0.5, 1.0, 0.6667, 1.0, 0.6667, 1.0, 0.5, 1.0, 0.1667, 1.0, 0.3333, 1.0, 0.3333, 1.0, 0.1667, 1.0, 0.3333, 1.0, 0.5, 1.0, 0.5, 1.0, 0.3333, 1.0, -8.941e-08, 1.0, 0.1667, 1.0, 0.1667, 1.0, -8.941e-08, 1.0, 0.1667, 1.0, 0.3333, 1.0, 0.3333, 1.0, 0.1667, 1.0, 0.3333, 1.0, 0.3333, 1.0, 0.5, 1.0, 0.5, 1.0, 0.1667, 1.0, 0.1667, 1.0, 0.1667, 1.0, 0.1667, 1.0, 0.1667, 1.0, 0.1667, 1.0, 0.1667, 1.0, 0.1667, 1.0, 0.3333, 1.0, 0.3333, 1.0, 0.3333, 1.0, 0.3333, 1.0, 0.1667, 1.0, 0.1667, 1.0, 0.1667, 1.0, 0.1667, 1.0, 0.5, 1.0, 0.3333, 1.0, 0.3333, 1.0, 0.5, 1.0, 0.6667, 1.0, 0.8333, 1.0, 0.8333, 1.0, 0.6667, 1.0, 0.1667, 1.0, 0.3333, 1.0, 0.3333, 1.0, 0.1667, 1.0, 0.5, 1.0, 0.6667, 1.0, 0.6667, 1.0, 0.5, 1.0, 0.8333, 1.0, 1.0, 1.0, 1.0, 1.0, 0.8333, 1.0, 0.8333, 1.0, 0.8333, 1.0, 0.8333, 1.0, 0.8333, 1.0, 0.8333, 1.0, 0.8333, 1.0, 0.8333, 1.0, 0.8333, 1.0, 0.8333, 1.0, 0.8333, 1.0, 0.8333, 1.0, 0.8333, 1.0, 0.8333, 1.0, 0.8333, 1.0, 0.8333, 1.0, 0.8333, 1.0, 0.8333, 1.0, 0.8333, 1.0, 0.8333, 1.0, 0.8333, 1.0, 0.8333, 1.0, 0.8333, 1.0, 0.8333, 1.0, 0.8333, 1.0, 0.6667, 1.0, 0.6667, 1.0, 0.6667, 1.0, 0.6667, 1.0, 0.6667, 1.0, 0.6667, 1.0, 0.6667, 1.0, 0.6667, 1.0, 0.6667, 1.0, 0.6667, 1.0, 0.6667, 1.0, 0.6667, 1.0, 0.6667, 1.0, 0.6667, 1.0, 0.6667, 1.0, 0.6667, 1.0, 0.6667, 1.0, 0.6667, 1.0, 0.6667, 1.0, 0.6667, 1.0, 0.6667, 1.0, 0.6667, 1.0, 0.6667, 1.0, 0.6667, 1.0, 0.6667, 1.0, 0.6667, 1.0, 0.6667, 1.0, 0.6667, 1.0, 0.6667, 1.0, 0.8333, 1.0, 0.8333, 1.0, 0.6667, 1.0, 0.6667, 1.0, 0.8333, 1.0, 0.8333, 1.0, 0.6667, 1.0, 0.6667, 1.0, 0.8333, 1.0, 0.8333, 1.0, 0.6667, 1.0, 0.6667, 1.0, 0.8333, 1.0, 0.8333, 1.0, 0.6667, 1.0, 0.6667, 1.0, 0.8333, 1.0, 0.8333, 1.0, 0.6667, 1.0, 0.6667, 1.0, 0.8333, 1.0, 0.8333, 1.0, 0.6667, 1.0, 0.8333, 1.0, 0.6667, 1.0, 0.6667, 1.0, 0.8333, 1.0, 0.8333, 1.0, 0.6667, 1.0, 0.6667, 1.0, 0.8333, 1.0, 0.8333, 1.0, 0.6667, 1.0, 0.6667, 1.0, 0.8333, 1.0, 0.8333, 1.0, 0.6667, 1.0, 0.6667, 1.0, 0.8333, 1.0, 0.8333, 1.0, 0.6667, 1.0, 0.6667, 1.0, 0.8333, 1.0, 0.8333, 1.0, 0.6667, 1.0, 0.6667, 1.0, 0.8333, 1.0, 0.8333, 1.0, 1.0, 1.0, 1.0, 1.0, 0.8333, 1.0, 0.5, 1.0, 0.6667, 1.0, 0.6667, 1.0, 0.5, 1.0, 0.1667, 1.0, 0.3333, 1.0, 0.3333, 1.0, 0.1667, 1.0, 0.6667, 1.0, 0.8333, 1.0, 0.8333, 1.0, 0.6667, 1.0, 0.3333, 1.0, 0.5, 1.0, 0.5, 1.0, 0.3333, 1.0, -8.941e-08, 1.0, 0.1667, 1.0, 0.1667, 1.0, -8.941e-08, 1.0, -8.941e-08, 1.0, 0.1667, 1.0, 0.1667, 1.0, -8.941e-08, 1.0, 1.0, 1.0, 1.0, 1.0, 1.0, 1.0, 1.0, 1.0, -8.941e-08, 1.0, 0.1667, 1.0, 0.1667, 1.0, -8.941e-08, 1.0, 0.1667, 1.0, -8.941e-08, 1.0, -8.941e-08, 1.0, 0.1667, 1.0, 0.6667, 1.0, 0.6667, 1.0, 0.6667, 1.0, 0.6667, 1.0, 0.6667, 1.0, 0.6667, 1.0, 0.6667, 1.0, 0.6667, 1.0, 0.6667, 1.0, 0.6667, 1.0, 0.6667, 1.0, 0.6667, 1.0, 0.6667, 1.0, 0.6667, 1.0, 0.6667, 1.0, 0.6667, 1.0, 0.8333, 1.0, 0.6667, 1.0, 0.6667, 1.0, 0.8333, 1.0, 0.8333, 1.0, 0.8333, 1.0, 0.8333, 1.0, 0.8333, 1.0, 0.8333, 1.0, 0.6667, 1.0, 0.6667, 1.0, 0.8333, 1.0, 0.6667, 1.0, 0.8333, 1.0, 0.8333, 1.0, 0.6667, 1.0, 0.3333, 1.0, 0.5, 1.0, 0.5, 1.0, 0.3333, 1.0, 0.3333, 1.0, 0.3333, 1.0, 0.3333, 1.0, 0.3333, 1.0, 0.5, 1.0, 0.5, 1.0, 0.5, 1.0, 0.5, 1.0, 0.3333, 1.0, 0.5, 1.0, 0.5, 1.0, 0.3333, 1.0, 0.3333, 1.0, 0.5, 1.0, 0.5, 1.0, 0.3333, 1.0, 0.3333, 1.0, 0.5, 1.0, 0.5, 1.0, 0.3333, 1.0, 0.3333, 1.0, 0.5, 1.0, 0.5, 1.0, 0.3333, 1.0, 0.3333, 1.0, 0.5, 1.0, 0.5, 1.0, 0.3333, 1.0, 0.5, 1.0, 0.5, 1.0, 0.5, 1.0, 0.5, 1.0, 0.5, 1.0, 0.5, 1.0, 0.5, 1.0, 0.5, 1.0, 0.5, 1.0, 0.5, 1.0, 0.5, 1.0, 0.5, 1.0, 0.5, 1.0, 0.5, 1.0, 0.5, 1.0, 0.5, 1.0, 0.3333, 1.0, 0.3333, 1.0, 0.3333, 1.0, 0.3333, 1.0, 0.3333, 1.0, 0.3333, 1.0, 0.3333, 1.0, 0.3333, 1.0, 0.3333, 1.0, 0.3333, 1.0, 0.3333, 1.0, 0.3333, 1.0, 0.3333, 1.0, 0.3333, 1.0, 0.3333, 1.0, 0.3333, 1.0, 0.5, 1.0, 0.3333, 1.0, 0.3333, 1.0, 0.5, 1.0, 0.5, 1.0, 0.3333, 1.0, 0.3333, 1.0, 0.5, 1.0, 0.5, 1.0, 0.3333, 1.0, 0.3333, 1.0, 0.5, 1.0, 0.5, 1.0, 0.3333, 1.0, 0.3333, 1.0, 0.5, 1.0, 0.5, 1.0, 0.3333, 1.0, 0.3333, 1.0, 0.5, 1.0, 0.3333, 1.0, 0.3333, 1.0, 0.3333, 1.0, 0.3333, 1.0, 0.5, 1.0, 0.5, 1.0, 0.5, 1.0, 0.5, 1.0, 0.3333, 1.0, 0.5, 1.0, 0.5, 1.0, 0.3333, 1.0, 0.8333, 1.0, 1.0, 1.0, 1.0, 1.0, 0.8333, 1.0, 0.8333, 1.0, 1.0, 1.0, 1.0, 1.0, 0.8333, 1.0, 0.8333, 1.0, 1.0, 1.0, 1.0, 1.0, 0.8333, 1.0, 0.5, 1.0, 0.6667, 1.0, 0.6667, 1.0, 0.5, 1.0, 0.5, 1.0, 0.6667, 1.0, 0.6667, 1.0, 0.5, 1.0, 0.5, 1.0, 0.6667, 1.0, 0.6667, 1.0, 0.5, 1.0, 0.1667, 1.0, 0.3333, 1.0, 0.3333, 1.0, 0.1667, 1.0, 0.1667, 1.0, 0.3333, 1.0, 0.3333, 1.0, 0.1667, 1.0, 0.1667, 1.0, 0.3333, 1.0, 0.3333, 1.0, 0.1667, 1.0, 0.6667, 1.0, 0.8333, 1.0, 0.8333, 1.0, 0.6667, 1.0, 0.6667, 1.0, 0.8333, 1.0, 0.8333, 1.0, 0.6667, 1.0, 0.6667, 1.0, 0.8333, 1.0, 0.8333, 1.0, 0.6667, 1.0, 0.3333, 1.0, 0.5, 1.0, 0.5, 1.0, 0.3333, 1.0, 0.3333, 1.0, 0.5, 1.0, 0.5, 1.0, 0.3333, 1.0, 0.3333, 1.0, 0.5, 1.0, 0.5, 1.0, 0.3333, 1.0, -8.941e-08, 1.0, 0.1667, 1.0, 0.1667, 1.0, -8.941e-08, 1.0, -8.941e-08, 1.0, 0.1667, 1.0, 0.1667, 1.0, -8.941e-08, 1.0, -8.941e-08, 1.0, 0.1667, 1.0, 0.1667, 1.0, -8.941e-08, 1.0, 0.6667, 1.0, 0.8333, 1.0, 0.8333, 1.0, 0.6667, 1.0, 0.3333, 1.0, 0.5, 1.0, 0.5, 1.0, 0.3333, 1.0, -8.941e-08, 1.0, 0.1667, 1.0, 0.1667, 1.0, -8.941e-08, 1.0, 0.8333, 1.0, 1.0, 1.0, 1.0, 1.0, 0.8333, 1.0, 0.5, 1.0, 0.6667, 1.0, 0.6667, 1.0, 0.5, 1.0, 0.1667, 1.0, 0.3333, 1.0, 0.3333, 1.0, 0.1667, 1.0, 0.1667, 1.0, 0.3333, 1.0, 0.3333, 1.0, 0.1667, 1.0, 0.1667, 1.0, 0.3333, 1.0, 0.3333, 1.0, 0.1667, 1.0, 0.3333, 1.0, 0.1667, 1.0, 0.1667, 1.0, 0.3333, 1.0, 0.3333, 1.0, 0.3333, 1.0, 0.3333, 1.0, 0.3333, 1.0, 0.1667, 1.0, 0.3333, 1.0, 0.3333, 1.0, 0.1667, 1.0, 0.1667, 1.0, 0.1667, 1.0, 0.1667, 1.0, 0.1667, 1.0, 0.3333, 1.0, 0.3333, 1.0, 0.3333, 1.0, 0.3333, 1.0, 0.3333, 1.0, 0.1667, 1.0, 0.1667, 1.0, 0.3333, 1.0, 0.1667, 1.0, 0.3333, 1.0, 0.3333, 1.0, 0.1667, 1.0, 0.1667, 1.0, 0.1667, 1.0, 0.1667, 1.0, 0.1667, 1.0, 0.3333, 1.0, 0.1667, 1.0, 0.1667, 1.0, 0.3333, 1.0, 0.3333, 1.0, 0.3333, 1.0, 0.3333, 1.0, 0.3333, 1.0, 0.3333, 1.0, 0.3333, 1.0, 0.3333, 1.0, 0.3333, 1.0, 0.3333, 1.0, 0.3333, 1.0, 0.3333, 1.0, 0.3333, 1.0, 0.3333, 1.0, 0.3333, 1.0, 0.3333, 1.0, 0.3333, 1.0, 0.3333, 1.0, 0.3333, 1.0, 0.3333, 1.0, 0.3333, 1.0, 0.3333, 1.0, 0.3333, 1.0, 0.3333, 1.0, 0.3333, 1.0, 0.3333, 1.0, 0.3333, 1.0, 0.3333, 1.0, 0.3333, 1.0, 0.3333, 1.0, 0.3333, 1.0, 0.3333, 1.0, 0.3333, 1.0, 0.3333, 1.0, 0.3333, 1.0, 0.3333, 1.0, 0.3333, 1.0, 0.3333, 1.0, 0.3333, 1.0, 0.3333, 1.0, 0.3333, 1.0, 0.3333, 1.0, 0.1667, 1.0, 0.1667, 1.0, 0.3333, 1.0, 0.3333, 1.0, 0.1667, 1.0, 0.1667, 1.0, 0.3333, 1.0, 0.3333, 1.0, 0.1667, 1.0, 0.1667, 1.0, 0.3333, 1.0, 0.3333, 1.0, 0.1667, 1.0, 0.1667, 1.0, 0.3333, 1.0, 0.3333, 1.0, 0.1667, 1.0, 0.1667, 1.0, 0.3333, 1.0, 0.3333, 1.0, 0.1667, 1.0, 0.1667, 1.0, 0.3333, 1.0, 0.3333, 1.0, 0.1667, 1.0, 0.1667, 1.0, 0.3333, 1.0, 0.3333, 1.0, 0.1667, 1.0, 0.1667, 1.0, 0.3333, 1.0, 0.3333, 1.0, 0.1667, 1.0, 0.1667, 1.0, 0.3333, 1.0, 0.1667, 1.0, 0.1667, 1.0, 0.1667, 1.0, 0.1667, 1.0, 0.1667, 1.0, 0.1667, 1.0, 0.1667, 1.0, 0.1667, 1.0, 0.1667, 1.0, 0.1667, 1.0, 0.1667, 1.0, 0.1667, 1.0, 0.1667, 1.0, 0.1667, 1.0, 0.1667, 1.0, 0.1667, 1.0, 0.1667, 1.0, 0.1667, 1.0, 0.1667, 1.0, 0.1667, 1.0, 0.1667, 1.0, 0.1667, 1.0, 0.1667, 1.0, 0.1667, 1.0, 0.1667, 1.0, 0.1667, 1.0, 0.1667, 1.0, 0.1667, 1.0, 0.1667, 1.0, 0.1667, 1.0, 0.1667, 1.0, 0.1667, 1.0, 0.1667, 1.0, 0.1667, 1.0, 0.1667, 1.0, 0.1667, 1.0, 0.1667, 1.0, 0.3333, 1.0, 0.3333, 1.0, 0.1667, 1.0, 0.1667, 1.0, 0.3333, 1.0, 0.3333, 1.0, 0.1667, 1.0, 0.1667, 1.0, 0.3333, 1.0, 0.3333, 1.0, 0.1667, 1.0, 0.1667, 1.0, 0.3333, 1.0, 0.3333, 1.0, 0.1667, 1.0, 0.1667, 1.0, 0.3333, 1.0, 0.3333, 1.0, 0.1667, 1.0, 0.1667, 1.0, 0.3333, 1.0, 0.3333, 1.0, 0.1667, 1.0, 0.1667, 1.0, 0.3333, 1.0, 0.3333, 1.0, 0.1667, 1.0, 0.1667, 1.0, 0.3333, 1.0, 0.3333, 1.0, 0.1667, 1.0, 0.1667, 1.0, 0.3333, 1.0, 0.3333, 1.0, 0.1667, 1.0, 0.9916, 1.0, 1.0, 0.9999, 1.0, 1.0, 0.828, 1.0, 0.842, 1.0, 0.8333, 1.0, 0.658, 1.0, 0.672, 1.0, 0.6667, 1.0, 0.4912, 1.0, 0.5085, 1.0, 0.5, 1.0, 0.328, 1.0, 0.3424, 1.0, 0.3333, 1.0, 0.1576, 1.0, 0.172, 1.0, 0.1667, 1.0, 1.0, 0.5, 1.0, 0.9999, 0.9916, 1.0, 0.9947, 0.5, 0.828, 1.0, 0.828, 0.5, 0.8389, 0.5, 0.842, 1.0, 0.658, 1.0, 0.6611, 0.5, 0.672, 0.5, 0.672, 1.0, 0.4912, 1.0, 0.4947, 0.5, 0.5053, 0.5, 0.5085, 1.0, 0.328, 1.0, 0.328, 0.5, 0.339, 0.5, 0.3424, 1.0, 0.1576, 1.0, 0.161, 0.5, 0.172, 0.5, 0.172, 1.0, 0.7434, 0.4862, 0.7566, 0.4862, 0.9509, 0.374, 0.9578, 0.3623, 0.9578, 0.1377, 0.9509, 0.126, 0.7566, 0.01383, 0.7434, 0.01383, 0.5493, 0.1259, 0.5422, 0.1377, 0.5422, 0.3623, 0.5493, 0.3741, 0.9947, 0.5, 0.9916, 1.0, 0.842, 1.0, 0.8389, 0.5, 0.161, 0.5, 0.1576, 1.0, 0.008793, 1.0, 0.00532, 0.5, 0.8333, 1.0, 0.842, 1.0, 0.9916, 1.0, 1.0, 1.0, 1.0, 1.0, 0.8333, 1.0, -8.941e-08, 1.0, 0.008793, 1.0, 0.1576, 1.0, 0.1667, 1.0, 0.1667, 1.0, -8.941e-08, 1.0, 0.828, 0.5, 0.828, 1.0, 0.672, 1.0, 0.672, 0.5, 0.6667, 1.0, 0.672, 1.0, 0.828, 1.0, 0.8333, 1.0, 0.8333, 1.0, 0.6667, 1.0, 0.6611, 0.5, 0.658, 1.0, 0.5085, 1.0, 0.5053, 0.5, 0.5, 1.0, 0.5085, 1.0, 0.658, 1.0, 0.6667, 1.0, 0.6667, 1.0, 0.5, 1.0, 0.4947, 0.5, 0.4912, 1.0, 0.3424, 1.0, 0.339, 0.5, 0.3333, 1.0, 0.3424, 1.0, 0.4912, 1.0, 0.5, 1.0, 0.5, 1.0, 0.3333, 1.0, 0.328, 0.5, 0.328, 1.0, 0.172, 1.0, 0.172, 0.5, 0.1667, 1.0, 0.172, 1.0, 0.328, 1.0, 0.3333, 1.0, 0.3333, 1.0, 0.1667, 1.0])
me_cylinder_002.update()

# ---- objects
ob_arbol = bpy.data.objects.new('arbol', me_cylinder)
ob_arbol_003 = bpy.data.objects.new('arbol.003', me_cylinder_005)
ob_arbol_001 = bpy.data.objects.new('arbol.001', me_cylinder_001)
ob_arbol_002 = bpy.data.objects.new('arbol.002', me_cylinder_002)

# ---- transforms, parenting, visibility, modifiers, constraints
ob_arbol.location = (0.3198, -2.93, 0.006904)
ob_arbol.scale = (0.216, 0.1033, 0.1029)
ob_arbol_003.location = (-2.022, -3.281, 0.1824)
ob_arbol_003.scale = (0.216, 0.1033, 0.0761)
ob_arbol_001.location = (0.3198, -2.93, 0.006904)
ob_arbol_001.scale = (0.216, 0.1033, 0.1029)
ob_arbol_002.location = (2.441, -2.311, -0.02685)
ob_arbol_002.scale = (0.216, 0.1033, 0.1029)

# ---- collection membership
col_collection.objects.link(ob_arbol)
col_collection.objects.link(ob_arbol_003)
col_collection.objects.link(ob_arbol_001)
col_collection.objects.link(ob_arbol_002)

# ---- scene / render settings (as saved in the file)
scene.frame_start = 1; scene.frame_end = 250; scene.frame_set(1)
scene.render.engine = 'BLENDER_EEVEE_NEXT'
bpy.context.view_layer.update()

# ---- added for rendering (the .blend has no active camera and no usable light): camera, sun
cam_auto = bpy.data.cameras.new('AutoCamera')
cam_auto.lens = 50.0
cam_auto.sensor_width = 36.0
cam_auto.clip_end = 1000.0
ob_auto_camera = bpy.data.objects.new('AutoCamera', cam_auto)
scene.collection.objects.link(ob_auto_camera)
ob_auto_camera.location = (5.19029, -8.64676, 4.53315)
ob_auto_camera.rotation_euler = (1.09748, -7.21219e-08, 0.694738)
scene.camera = ob_auto_camera
light_auto_sun = bpy.data.lights.new('AutoSun', 'SUN')
light_auto_sun.energy = 3.0
light_auto_sun.angle = 0.0523599
ob_auto_sun = bpy.data.objects.new('AutoSun', light_auto_sun)
scene.collection.objects.link(ob_auto_sun)
ob_auto_sun.rotation_euler = (0.872665, 0.174533, 0.523599)
bpy.context.view_layer.update()
